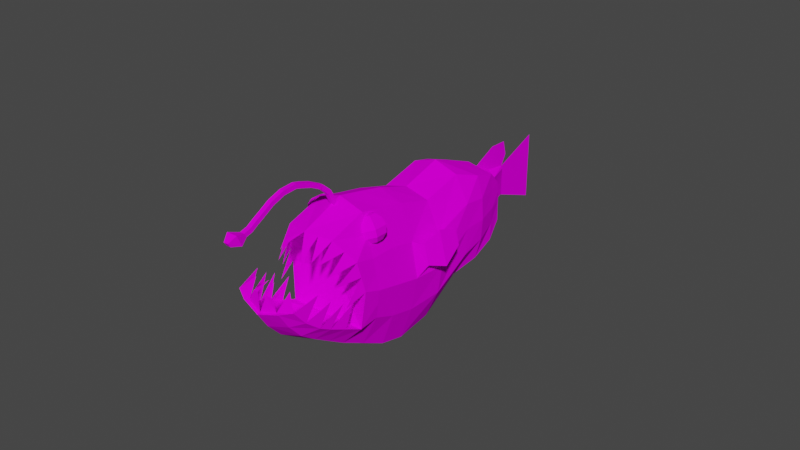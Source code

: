 # Source: Anglerfish.blend  (saved by Blender 2.90.8; exported with 4.5.12 LTS)
import bpy
from mathutils import Matrix  # noqa: F401  (used for matrix-valued properties, if any)

bpy.ops.wm.read_factory_settings(use_empty=True)
scene = bpy.context.scene
scene.name = 'Scene'

# ---- collections
col_collection = bpy.data.collections.new('Collection'); scene.collection.children.link(col_collection)

# ---- images (referenced by path relative to the original .blend; pixels are not part of the script)
import os
ASSET_DIR = os.environ.get("B2B_ASSET_DIR", "")  # directory of the original .blend (textures are referenced by path, not embedded)
HERE = os.path.dirname(os.path.abspath(__file__))  # packed textures are extracted next to this script under _unpacked/

def load_image(name, relpath, width, height, colorspace="sRGB"):
    """Load a texture the original file referenced (path relative to the .blend, or extracted next to this script)."""
    p = next((c for c in (os.path.join(HERE, relpath), os.path.join(ASSET_DIR, relpath)) if relpath and os.path.exists(c)), "")
    if p:
        img = bpy.data.images.load(p, check_existing=True)
        img.name = name
    else:  # same state as the original file: an image datablock whose file is absent (Cycles renders it pink)
        img = bpy.data.images.new(name, width, height)
        img.source = "FILE"
        img.filepath = "//" + (relpath or name)
    img.colorspace_settings.name = colorspace
    return img
img_anglerfish_png = load_image('anglerfish.png', 'anglerfish.png', 1024, 1024, 'sRGB')

# ---- materials (node trees are filled in below, after node groups)
mat_m_anglerfish = bpy.data.materials.new('m_anglerfish')
mat_m_anglerfish.use_transparent_shadow = False

# ---- material node trees
mat_m_anglerfish.use_nodes = True; mat_m_anglerfish.node_tree.nodes.clear()
_N = mat_m_anglerfish.node_tree.nodes; _L = mat_m_anglerfish.node_tree.links
n0 = _N.new('ShaderNodeBsdfPrincipled'); n0.name = 'Principled BSDF'; n0.location = (10, 300)
n0.distribution = 'GGX'
n0.subsurface_method = 'BURLEY'
n0.inputs[2].default_value = 0.0
n0.inputs[3].default_value = 1.45
n0.inputs[13].default_value = 0.0
n0.inputs[27].default_value = (0.0, 0.0, 0.0, 1.0)
n0.inputs[28].default_value = 1.0
n1 = _N.new('ShaderNodeOutputMaterial'); n1.name = 'Material Output'; n1.location = (300, 300)
n2 = _N.new('ShaderNodeTexImage'); n2.name = 'Image Texture'; n2.location = (-480, 255)
n2.image = img_anglerfish_png
n2.interpolation = 'Closest'
n3 = _N.new('ShaderNodeMix'); n3.name = 'Mix'; n3.location = (-183, 149)
n3.data_type = 'RGBA'
n3.blend_type = 'OVERLAY'
n3.inputs[0].default_value = 1.0
n4 = _N.new('ShaderNodeVertexColor'); n4.name = 'Vertex Color'; n4.location = (-469, -6)
_L.new(n0.outputs[0], n1.inputs[0])
_L.new(n3.outputs[2], n0.inputs[0])
_L.new(n2.outputs[0], n3.inputs[6])
_L.new(n4.outputs[0], n3.inputs[7])
n1.is_active_output = True

# ---- world
world_world = bpy.data.worlds.new('World'); scene.world = world_world
world_world.use_nodes = True; world_world.node_tree.nodes.clear()
_N = world_world.node_tree.nodes; _L = world_world.node_tree.links
n0 = _N.new('ShaderNodeOutputWorld'); n0.name = 'World Output'; n0.location = (300, 300)
n1 = _N.new('ShaderNodeBackground'); n1.name = 'Background'; n1.location = (10, 300)
n1.inputs[0].default_value = (0.05088, 0.05088, 0.05088, 1.0)
_L.new(n1.outputs[0], n0.inputs[0])
n0.is_active_output = True
world_world.color = (0.05088, 0.05088, 0.05088)
world_world.use_sun_shadow = False
world_world.sun_shadow_jitter_overblur = 0.0

# ---- meshes
me_cube_001 = bpy.data.meshes.new('Cube.001')
me_cube_001.from_pydata([(-1.0, 1.0, -1.0), (1.0, -1.0, -1.0), (1.693, -1.0, -0.03218), (1.693, 1.0, -0.03218), (44.62, 2.356, 2.436), (-62.01, -12.7, -10.26), (-73.48, -12.11, -6.542), (27.82, -10.82, -6.773), (14.67, -10.82, -1.059), (-15.53, -10.82, -10.62), (-35.38, -10.82, -4.188), (-54.61, -10.82, -4.507), (-37.4, -10.82, -10.09), (-71.4, -11.02, -9.877), (-77.5, -10.79, -7.69), (-79.26, -3.542, -9.856), (-83.91, -3.542, -8.352), (10.47, -10.82, -9.299), (-11.97, -10.82, -2.025), (-22.0, -10.82, -2.851), (0.5548, -10.82, -10.16), (-64.9, -12.94, -9.319), (-67.78, -13.45, -8.385), (-70.64, -12.84, -7.459), (14.96, -19.08, -4.155), (22.08, -17.55, -6.057), (-30.42, -16.97, -5.796), (-25.45, -19.07, -7.404), (-20.49, -16.97, -9.012), (-50.31, -16.97, -5.902), (-46.04, -17.46, -7.281), (-41.7, -16.97, -8.691), (-73.13, -10.92, -9.319), (-74.85, -10.93, -8.762), (-76.57, -10.92, -8.204), (-81.59, -3.199, -9.104), (-82.75, -3.28, -8.728), (-80.43, -3.28, -9.48), (-6.363, -16.24, -3.844), (-0.7518, -19.07, -5.662), (4.859, -16.24, -7.481), (-16.36, -16.2, -4.678), (-10.72, -19.07, -6.506), (-5.084, -16.2, -8.333), (-88.81, -0.6032, -10.34), (-93.46, -0.6032, -8.837), (-89.97, -0.4484, -9.965), (-91.13, -0.3981, -9.589), (-92.3, -0.4484, -9.213), (-64.05, -13.45, -5.524), (-49.7, -13.45, -10.17), (-53.33, -16.2, -8.993), (-56.92, -16.84, -7.827), (-60.5, -16.2, -6.669), (-16.69, -21.25, -6.154), (-26.4, -22.78, -4.62), (-19.08, -19.92, -4.96), (-33.3, -24.42, -5.34), (-31.5, -25.42, -6.236), (-22.26, -25.07, -6.679), (19.15, -10.82, -8.036), (-2.64, -10.82, -1.199), (12.93, -16.9, -6.48), (8.793, -19.07, -4.841), (4.653, -16.9, -3.201), (47.01, -8.929, -2.163), (44.0, -14.01, -2.097), (27.89, -16.84, -5.3), (33.69, -16.14, -4.543), (37.48, -15.64, -3.98), (41.45, -14.72, -3.107), (45.39, -9.308, -3.222), (42.52, -9.687, -4.234), (38.12, -10.07, -5.066), (32.97, -10.44, -5.92), (29.32, -16.83, -3.05), (18.52, -18.32, -5.106), (10.86, -17.98, -5.66), (6.723, -17.98, -4.021), (1.007, -13.86, -2.2), (13.71, -14.18, -1.751), (25.25, -17.98, -3.649), (21.12, -16.63, -4.391), (32.43, -15.65, -2.235), (23.49, -9.94, -1.717), (23.11, -11.97, -2.536), (12.75, -17.54, -2.442), (13.85, -18.31, -3.299), (23.07, -14.0, -3.115), (24.53, -17.07, -4.202), (46.18, -7.007, -2.239), (38.55, -8.717, -1.656), (38.43, -1.295, -1.453), (44.15, -4.651, -1.628), (44.25, -2.185, -1.577), (15.91, -5.411, -0.8973), (24.83, -7.981, -1.469), (28.7, -5.781, -1.593), (22.92, -3.405, -0.9232), (22.35, -6.173, -0.9635), (-0.08913, 1.0, 0.08422), (-1.0, -1.0, -1.0), (-0.08913, -1.0, 0.08422), (1.0, 1.0, -1.0), (2.578, 1.0, 0.7422), (2.578, -1.0, 0.7422), (3.988, -1.0, 0.5603), (3.988, 1.0, 0.5603), (10.55, -1.0, 1.73), (10.55, 1.0, 1.73), (11.8, 1.0, 1.529), (11.8, -1.0, 1.529), (7.79, -1.0, 1.103), (6.537, -1.0, 1.303), (6.537, 1.0, 1.303), (7.79, 1.0, 1.103), (3.909, 1.0, 0.5512), (3.909, -1.0, 0.5512), (2.656, -1.0, 0.7513), (2.656, 1.0, 0.7513), (34.1, 1.0, 2.085), (34.35, 1.0, 1.83), (34.35, -1.0, 1.83), (34.1, -1.0, 2.085), (13.16, -1.0, 1.972), (19.13, -1.0, 2.217), (25.22, -1.0, 2.25), (25.48, -1.0, 1.996), (19.64, -1.0, 1.969), (13.98, -1.0, 1.738), (13.98, 1.0, 1.738), (19.64, 1.0, 1.969), (19.13, 1.0, 2.217), (13.16, 1.0, 1.972), (31.09, -1.0, 2.136), (31.35, -1.0, 1.881), (31.35, 1.0, 1.881), (31.09, 1.0, 2.136), (25.48, 1.0, 1.996), (25.22, 1.0, 2.25), (40.85, 1.0, 2.047), (40.44, 1.0, 1.796), (40.44, -1.0, 1.796), (40.85, -1.0, 2.047), (37.77, -1.0, 1.755), (37.77, 1.0, 1.755), (37.51, 1.0, 2.01), (37.51, -1.0, 2.01), (47.86, 1.0, 2.046), (48.27, 1.0, 2.297), (48.27, -1.0, 2.297), (47.86, -1.0, 2.046), (44.33, -2.356, 1.745), (44.33, 2.356, 1.745), (44.62, -2.356, 2.436), (-62.01, 12.7, -10.26), (-73.48, 12.11, -6.542), (27.82, 10.82, -6.773), (-61.32, 0.0, -10.48), (-74.39, 0.0, -6.248), (28.91, 0.0, -7.125), (-15.53, 10.82, -10.62), (-35.38, 10.82, -4.188), (-36.44, 0.0, -3.844), (-13.84, 0.0, -11.17), (-54.61, 10.82, -4.507), (-36.31, 0.0, -10.44), (-37.4, 10.82, -10.09), (-55.92, 0.0, -4.084), (-71.4, 11.02, -9.877), (-77.5, 10.79, -7.69), (-70.28, 0.0, -10.24), (-76.77, 0.0, -7.024), (-83.91, 3.542, -8.352), (-79.26, 3.542, -9.856), (-78.47, 0.0, -10.11), (-84.92, 0.0, -8.024), (10.47, 10.82, -9.299), (-13.4, 0.0, -1.564), (-11.97, 10.82, -2.025), (12.17, 0.0, -9.848), (-22.0, 10.82, -2.851), (2.382, 0.0, -10.75), (0.5548, 10.82, -10.16), (-23.31, 0.0, -2.428), (-64.9, 12.94, -9.319), (-67.78, 13.45, -8.385), (-70.64, 12.84, -7.459), (12.75, 17.54, -2.442), (14.96, 19.08, -4.155), (22.08, 17.55, -6.057), (8.562, 0.0, -2.543), (10.75, 0.0, -4.256), (22.08, 0.0, -6.057), (-30.42, 16.97, -5.796), (-25.45, 19.07, -7.404), (-20.49, 16.97, -9.012), (-50.31, 16.97, -5.902), (-46.04, 17.46, -7.281), (-41.7, 16.97, -8.691), (-73.13, 10.92, -9.319), (-74.85, 10.93, -8.762), (-76.57, 10.92, -8.204), (-80.43, 3.28, -9.48), (-81.59, 3.199, -9.104), (-82.75, 3.28, -8.728), (-105.7, 0.0, -12.43), (-114.3, 0.0, -9.649), (-117.1, 0.0, -8.721), (-6.363, 16.24, -3.844), (-0.7518, 19.07, -5.662), (4.859, 16.24, -7.481), (-16.36, 16.2, -4.678), (-10.72, 19.07, -6.506), (-5.084, 16.2, -8.333), (-88.81, 0.6032, -10.34), (-93.46, 0.6032, -8.837), (-88.6, 0.0, -10.41), (-93.89, 0.0, -8.696), (-89.97, 0.4484, -9.965), (-91.13, 0.3981, -9.589), (-92.3, 0.4484, -9.213), (-92.57, 0.0, -9.125), (-91.24, 0.0, -9.553), (-89.92, 0.0, -9.982), (-111.4, 0.0, -10.58), (-108.5, 0.0, -11.51), (-64.05, 13.45, -5.524), (-41.49, 0.0, -10.5), (-49.7, 13.45, -10.17), (-65.15, 0.0, -5.166), (-53.33, 16.2, -8.993), (-56.92, 16.84, -7.827), (-60.5, 16.2, -6.669), (-35.04, 0.0, -11.77), (-45.04, 0.0, -11.15), (-22.26, 25.07, -6.679), (-33.3, 24.42, -5.34), (-31.5, 25.42, -6.236), (-26.4, 22.78, -4.62), (-16.69, 21.25, -6.154), (-19.08, 19.92, -4.96), (-91.08, 0.0, -6.919), (-99.08, 0.0, -7.362), (-98.29, 0.0, -8.244), (19.15, 10.82, -8.036), (-3.756, 0.0, -0.7475), (-2.64, 10.82, -1.199), (20.54, 0.0, -8.486), (12.93, 16.9, -6.48), (8.793, 19.07, -4.841), (4.653, 16.9, -3.201), (47.01, 8.929, -2.163), (49.63, 0.0, -2.336), (44.0, 14.01, -2.097), (48.36, 0.0, -2.382), (27.89, 16.84, -5.3), (33.69, 16.14, -4.543), (37.48, 15.64, -3.98), (41.45, 14.72, -3.107), (43.97, 0.0, -3.294), (40.72, 0.0, -4.184), (36.32, 0.0, -4.849), (30.93, 0.0, -5.639), (34.19, 0.0, -6.262), (39.47, 0.0, -5.399), (44.54, 0.0, -4.506), (47.93, 0.0, -3.411), (45.39, 9.308, -3.222), (42.52, 9.687, -4.234), (38.12, 10.07, -5.066), (32.97, 10.44, -5.92), (14.67, 10.82, -1.059), (17.16, 0.0, -0.7356), (25.54, 0.0, -6.43), (29.32, 16.83, -3.05), (18.52, 18.32, -5.106), (10.86, 17.98, -5.66), (6.723, 17.98, -4.021), (1.007, 13.86, -2.2), (13.71, 14.18, -1.751), (25.25, 17.98, -3.649), (21.12, 16.63, -4.391), (32.43, 15.65, -2.235), (23.49, 9.94, -1.717), (23.11, 11.97, -2.536), (13.85, 18.31, -3.299), (23.07, 14.0, -3.115), (24.53, 17.07, -4.202), (46.18, 7.007, -2.239), (38.55, 8.717, -1.656), (38.43, 1.295, -1.453), (44.15, 4.651, -1.628), (44.25, 2.185, -1.577), (15.91, 5.411, -0.8973), (24.83, 7.981, -1.469), (28.7, 5.781, -1.593), (22.92, 3.405, -0.9232), (22.35, 6.173, -0.9635), (-7.456, -10.63, -1.766), (-8.769, -11.45, -2.119), (-8.485, -12.57, -2.496), (-6.68, -13.7, -2.796), (-3.838, -14.52, -2.938), (-4.898, -10.32, -1.531), (-1.78, -10.63, -1.477), (1.062, -11.45, -1.619), (2.867, -12.57, -1.919), (3.151, -13.7, -2.296), (1.838, -14.52, -2.65), (-0.7198, -14.82, -2.885), (-3.558, -13.08, -1.433), (-2.017, -15.71, -1.543), (-0.688, -17.49, -1.831), (0.07233, -17.96, -2.22), (0.0607, -16.98, -2.606), (-6.396, -13.08, -1.577), (-6.932, -15.71, -1.793), (-6.364, -17.49, -2.119), (-4.843, -17.96, -2.47), (-2.777, -16.98, -2.75), (-1.701, 10.62, -1.473), (1.142, 11.44, -1.615), (2.947, 12.57, -1.915), (3.231, 13.69, -2.292), (1.918, 14.51, -2.646), (-4.819, 10.32, -1.527), (-7.377, 10.62, -1.762), (-8.69, 11.44, -2.115), (-8.406, 12.57, -2.492), (-6.601, 13.69, -2.792), (-3.759, 14.51, -2.934), (-0.6407, 14.82, -2.881), (-6.317, 13.07, -1.573), (-6.853, 15.7, -1.789), (-6.285, 17.48, -2.115), (-4.764, 17.95, -2.466), (-2.698, 16.97, -2.746), (-3.478, 13.07, -1.429), (-1.938, 15.7, -1.539), (-0.6089, 17.48, -1.827), (0.1515, 17.95, -2.216), (0.1398, 16.97, -2.602)], [(274, 193), (263, 274)], [(101, 102, 100, 0), (0, 100, 3, 103), (103, 3, 2, 1), (1, 2, 102, 101), (0, 103, 1, 101), (2, 3, 107, 106), (102, 2, 106, 105), (3, 100, 104, 107), (128, 131, 138, 127), (132, 125, 126, 139), (131, 132, 139, 138), (126, 127, 135, 134), (139, 126, 134, 137), (127, 138, 136, 135), (153, 4, 149, 148), (4, 154, 150, 149), (140, 143, 154, 4), (141, 140, 4, 153), (191, 273, 8, 80, 86), (53, 49, 6, 23), (248, 160, 7, 60), (230, 159, 6, 49), (6, 159, 172, 14), (184, 163, 10, 19), (166, 164, 9, 12), (41, 19, 10, 26), (228, 166, 12, 50), (163, 168, 11, 10), (26, 10, 11, 29), (158, 5, 13, 171), (23, 6, 14, 34), (171, 13, 15, 175), (14, 172, 176, 16), (34, 14, 16, 36), (35, 36, 48, 47), (64, 79, 61, 18, 38), (246, 178, 18, 61), (182, 180, 17, 20), (164, 182, 20, 9), (38, 18, 19, 41), (178, 184, 19, 18), (17, 40, 43, 20), (40, 39, 42, 43), (39, 38, 41, 42), (60, 62, 40, 17), (62, 77, 63, 39, 40), (63, 78, 64, 38, 39), (37, 35, 47, 46), (16, 176, 218, 45), (15, 37, 46, 44), (13, 32, 37, 15), (32, 33, 35, 37), (33, 34, 36, 35), (5, 21, 32, 13), (21, 22, 33, 32), (22, 23, 34, 33), (9, 28, 31, 12), (28, 27, 30, 31), (27, 26, 29, 30), (20, 43, 28, 9), (43, 42, 27, 28), (42, 41, 26, 27), (50, 51, 21, 5), (51, 52, 22, 21), (52, 53, 23, 22), (260, 70, 66, 90, 255), (193, 192, 24, 76, 25), (192, 191, 86, 87, 24), (48, 45, 218, 222), (44, 46, 224, 217), (46, 47, 223, 224), (47, 48, 222, 223), (175, 15, 44, 217), (36, 16, 45, 48), (30, 29, 53, 52), (31, 30, 52, 51), (12, 31, 51, 50), (158, 228, 50, 5), (168, 230, 49, 11), (29, 11, 49, 53), (41, 42, 54, 56), (56, 54, 59, 55), (55, 59, 58, 57), (24, 87, 78, 63), (25, 76, 77, 62), (7, 25, 62, 60), (273, 246, 61, 8), (86, 80, 79, 64), (180, 248, 60, 17), (253, 255, 90, 65), (71, 267, 253, 65), (70, 71, 65, 66), (25, 7, 74, 67), (67, 74, 73, 68), (68, 73, 72, 69), (69, 72, 71, 70), (7, 160, 264, 74), (74, 264, 265, 73), (73, 265, 266, 72), (72, 266, 267, 71), (193, 25, 67, 263), (263, 67, 68, 262), (262, 68, 69, 261), (261, 69, 70, 260), (86, 87, 24), (273, 8, 95), (70, 69, 75), (69, 68, 81), (77, 76, 24, 63), (78, 87, 86, 64), (79, 80, 8, 61), (68, 67, 82), (70, 66, 83), (8, 80, 84), (80, 86, 85), (86, 87, 88), (24, 87, 89), (66, 90, 91), (65, 90, 66), (90, 255, 94, 93), (95, 8, 96), (93, 94, 92), (273, 95, 99, 98), (98, 99, 97), (145, 141, 142, 144), (102, 105, 104, 100), (119, 114, 115, 116), (118, 113, 114, 119), (115, 110, 111, 112), (112, 111, 108, 113), (116, 115, 112, 117), (117, 112, 113, 118), (114, 109, 110, 115), (113, 108, 109, 114), (104, 119, 116, 107), (105, 118, 119, 104), (107, 116, 117, 106), (106, 117, 118, 105), (110, 130, 129, 111), (130, 131, 128, 129), (108, 124, 133, 109), (124, 125, 132, 133), (109, 133, 130, 110), (133, 132, 131, 130), (111, 129, 124, 108), (129, 128, 125, 124), (128, 127, 126, 125), (135, 122, 123, 134), (139, 137, 136, 138), (137, 120, 121, 136), (136, 121, 122, 135), (134, 123, 120, 137), (153, 148, 151, 152), (146, 140, 141, 145), (144, 142, 143, 147), (147, 143, 140, 146), (123, 147, 146, 120), (122, 144, 147, 123), (120, 146, 145, 121), (121, 145, 144, 122), (149, 150, 151, 148), (152, 151, 150, 154), (142, 152, 154, 143), (141, 153, 152, 142), (191, 188, 280, 272, 273), (233, 187, 156, 227), (248, 245, 157, 160), (230, 227, 156, 159), (156, 170, 172, 159), (184, 181, 162, 163), (166, 167, 161, 164), (212, 194, 162, 181), (228, 229, 167, 166), (163, 162, 165, 168), (194, 197, 165, 162), (158, 171, 169, 155), (187, 202, 170, 156), (171, 175, 174, 169), (170, 173, 176, 172), (202, 205, 173, 170), (204, 220, 221, 205), (251, 209, 179, 247, 279), (246, 247, 179, 178), (182, 183, 177, 180), (164, 161, 183, 182), (209, 212, 181, 179), (178, 179, 181, 184), (177, 183, 214, 211), (211, 214, 213, 210), (210, 213, 212, 209), (245, 177, 211, 249), (249, 211, 210, 250, 277), (250, 210, 209, 251, 278), (203, 219, 220, 204), (173, 216, 218, 176), (174, 215, 219, 203), (169, 174, 203, 200), (200, 203, 204, 201), (201, 204, 205, 202), (155, 169, 200, 185), (185, 200, 201, 186), (186, 201, 202, 187), (161, 167, 199, 196), (196, 199, 198, 195), (195, 198, 197, 194), (183, 161, 196, 214), (214, 196, 195, 213), (213, 195, 194, 212), (229, 155, 185, 231), (231, 185, 186, 232), (232, 186, 187, 233), (260, 255, 289, 254, 259), (193, 190, 276, 189, 192), (192, 189, 286, 188, 191), (221, 222, 218, 216), (215, 217, 224, 219), (219, 224, 223, 220), (220, 223, 222, 221), (175, 217, 215, 174), (205, 221, 216, 173), (222, 207, 208, 218), (217, 206, 226, 224), (223, 225, 207, 222), (224, 226, 225, 223), (198, 232, 233, 197), (199, 231, 232, 198), (167, 229, 231, 199), (158, 155, 229, 228), (168, 165, 227, 230), (197, 233, 227, 165), (166, 234, 235, 228), (212, 241, 240, 213), (241, 239, 236, 240), (239, 237, 238, 236), (172, 242, 243, 176), (218, 244, 243, 176), (189, 250, 278, 286), (190, 249, 277, 276), (157, 245, 249, 190), (273, 272, 247, 246), (188, 251, 279, 280), (180, 177, 245, 248), (253, 252, 289, 255), (268, 252, 253, 267), (259, 254, 252, 268), (190, 256, 271, 157), (256, 257, 270, 271), (257, 258, 269, 270), (258, 259, 268, 269), (157, 271, 264, 160), (271, 270, 265, 264), (270, 269, 266, 265), (269, 268, 267, 266), (193, 263, 256, 190), (263, 262, 257, 256), (262, 261, 258, 257), (261, 260, 259, 258), (188, 189, 286), (273, 294, 272), (259, 275, 258), (258, 281, 257), (277, 250, 189, 276), (278, 251, 188, 286), (279, 247, 272, 280), (257, 282, 256), (259, 283, 254), (272, 284, 280), (280, 285, 188), (188, 287, 286), (189, 288, 286), (254, 290, 289), (252, 254, 289), (289, 292, 293, 255), (294, 295, 272), (292, 291, 293), (273, 297, 298, 294), (297, 296, 298), (310, 309, 315), (308, 307, 313, 314), (306, 305, 311, 312), (309, 308, 314, 315), (307, 306, 312, 313), (305, 304, 311), (310, 315, 320), (314, 313, 318, 319), (312, 311, 316, 317), (315, 314, 319, 320), (313, 312, 317, 318), (311, 304, 316), (319, 318, 301, 302), (317, 316, 299, 300), (320, 319, 302, 303), (318, 317, 300, 301), (316, 304, 299), (310, 320, 303), (332, 331, 337), (330, 329, 335, 336), (328, 327, 333, 334), (331, 330, 336, 337), (329, 328, 334, 335), (327, 326, 333), (332, 337, 342), (336, 335, 340, 341), (334, 333, 338, 339), (337, 336, 341, 342), (335, 334, 339, 340), (333, 326, 338), (341, 340, 323, 324), (339, 338, 321, 322), (342, 341, 324, 325), (340, 339, 322, 323), (338, 326, 321), (332, 342, 325)])
_uv = me_cube_001.uv_layers.new(name='UVMap')
_uv.uv.foreach_set('vector', [0.3622, 0.5434, 0.4159, 0.5424, 0.4198, 0.5501, 0.3661, 0.5511, 0.3622, 0.5434, 0.4159, 0.5424, 0.4198, 0.5501, 0.3661, 0.5511, 0.3622, 0.5434, 0.4159, 0.5424, 0.4198, 0.5501, 0.3661, 0.5511, 0.3622, 0.5434, 0.4159, 0.5424, 0.4198, 0.5501, 0.3661, 0.5511, 0.2069, 0.6602, 0.2357, 0.6602, 0.2357, 0.6889, 0.2069, 0.6889, 0.3622, 0.5434, 0.4159, 0.5424, 0.4198, 0.5501, 0.3661, 0.5511, 0.3622, 0.5434, 0.4159, 0.5424, 0.4198, 0.5501, 0.3661, 0.5511, 0.3622, 0.5434, 0.4159, 0.5424, 0.4198, 0.5501, 0.3661, 0.5511, 0.3622, 0.5434, 0.4159, 0.5424, 0.4198, 0.5501, 0.3661, 0.5511, 0.3622, 0.5434, 0.4159, 0.5424, 0.4198, 0.5501, 0.3661, 0.5511, 0.3622, 0.5434, 0.4159, 0.5424, 0.4198, 0.5501, 0.3661, 0.5511, 0.3622, 0.5434, 0.4159, 0.5424, 0.4198, 0.5501, 0.3661, 0.5511, 0.3622, 0.5434, 0.4159, 0.5424, 0.4198, 0.5501, 0.3661, 0.5511, 0.3622, 0.5434, 0.4159, 0.5424, 0.4198, 0.5501, 0.3661, 0.5511, 0.3302, 0.9467, 0.3308, 0.9295, 0.3219, 0.9276, 0.3218, 0.9322, 0.3308, 0.9295, 0.3288, 0.9354, 0.3132, 0.9293, 0.3219, 0.9276, 0.3414, 0.934, 0.3375, 0.9334, 0.3288, 0.9354, 0.3308, 0.9295, 0.3491, 0.9358, 0.3414, 0.934, 0.3308, 0.9295, 0.3302, 0.9467, 0.6948, 0.4048, 0.6786, 0.3944, 0.6928, 0.3708, 0.6979, 0.3638, 0.703, 0.3569, 0.6678, 0.4072, 0.6713, 0.3956, 0.7068, 0.3959, 0.7023, 0.4077, 0.5581, 0.4357, 0.5146, 0.3673, 0.5281, 0.3364, 0.5479, 0.3444, 0.7148, 0.3568, 0.732, 0.3847, 0.7068, 0.3959, 0.6713, 0.3956, 0.7068, 0.3959, 0.732, 0.3847, 0.735, 0.3925, 0.7263, 0.4152, 0.6142, 0.2944, 0.646, 0.3101, 0.6245, 0.3337, 0.601, 0.3105, 0.6183, 0.5195, 0.5791, 0.515, 0.5903, 0.4086, 0.6261, 0.4319, 0.5922, 0.3342, 0.601, 0.3105, 0.6245, 0.3337, 0.6161, 0.3584, 0.6441, 0.5082, 0.6183, 0.5195, 0.6261, 0.4319, 0.6625, 0.4399, 0.646, 0.3101, 0.693, 0.3379, 0.6515, 0.3671, 0.6245, 0.3337, 0.6161, 0.3584, 0.6245, 0.3337, 0.6515, 0.3671, 0.6453, 0.3889, 0.6855, 0.4824, 0.6937, 0.4439, 0.7133, 0.4362, 0.7194, 0.4876, 0.7023, 0.4077, 0.7068, 0.3959, 0.7263, 0.4152, 0.7245, 0.4189, 0.7194, 0.4876, 0.7133, 0.4362, 0.7349, 0.4447, 0.7279, 0.4801, 0.7263, 0.4152, 0.735, 0.3925, 0.7407, 0.3824, 0.7499, 0.407, 0.7245, 0.4189, 0.7263, 0.4152, 0.7499, 0.407, 0.7462, 0.4189, 0.7428, 0.4282, 0.7463, 0.4189, 0.781, 0.4204, 0.7775, 0.4327, 0.5328, 0.3116, 0.5442, 0.3015, 0.5555, 0.2915, 0.578, 0.3063, 0.5602, 0.3256, 0.5667, 0.2726, 0.5902, 0.2832, 0.578, 0.3165, 0.5555, 0.3065, 0.5477, 0.5024, 0.5296, 0.4943, 0.5105, 0.3553, 0.5347, 0.3653, 0.5791, 0.515, 0.5477, 0.5024, 0.5347, 0.3653, 0.5903, 0.4086, 0.5602, 0.3256, 0.578, 0.3063, 0.601, 0.2975, 0.5922, 0.3325, 0.5902, 0.2832, 0.6142, 0.2944, 0.601, 0.3105, 0.578, 0.3165, 0.5105, 0.3638, 0.5281, 0.3436, 0.5717, 0.3839, 0.5347, 0.3786, 0.5281, 0.3436, 0.5442, 0.3344, 0.5819, 0.3582, 0.5717, 0.3839, 0.5442, 0.3344, 0.5602, 0.3256, 0.5922, 0.3325, 0.5819, 0.3582, 0.4896, 0.3503, 0.5087, 0.3279, 0.5281, 0.3436, 0.5105, 0.3638, 0.5087, 0.3279, 0.5147, 0.3238, 0.5208, 0.3197, 0.5442, 0.3344, 0.5281, 0.3436, 0.5208, 0.3197, 0.5268, 0.3156, 0.5328, 0.3116, 0.5602, 0.3256, 0.5442, 0.3344, 0.7388, 0.4368, 0.7428, 0.4282, 0.7775, 0.4327, 0.7729, 0.4454, 0.7501, 0.4071, 0.7412, 0.3826, 0.7857, 0.4041, 0.7821, 0.4107, 0.7351, 0.4446, 0.7388, 0.4368, 0.7729, 0.4454, 0.7676, 0.4583, 0.7133, 0.4362, 0.717, 0.4308, 0.7387, 0.4367, 0.7349, 0.4447, 0.717, 0.4308, 0.7209, 0.4246, 0.7427, 0.4281, 0.7387, 0.4367, 0.7209, 0.4246, 0.7245, 0.4189, 0.7462, 0.4189, 0.7427, 0.4281, 0.6937, 0.4439, 0.6962, 0.432, 0.717, 0.4308, 0.7133, 0.4362, 0.6962, 0.432, 0.6981, 0.4198, 0.7209, 0.4246, 0.717, 0.4308, 0.6981, 0.4198, 0.7023, 0.4077, 0.7245, 0.4189, 0.7209, 0.4246, 0.5903, 0.4086, 0.597, 0.3837, 0.6289, 0.4075, 0.6261, 0.4319, 0.597, 0.3837, 0.6062, 0.3705, 0.6371, 0.3977, 0.6289, 0.4075, 0.6062, 0.3705, 0.6161, 0.3584, 0.6453, 0.3889, 0.6371, 0.3977, 0.5347, 0.3653, 0.5717, 0.369, 0.597, 0.3837, 0.5903, 0.4086, 0.5717, 0.369, 0.5819, 0.3516, 0.6062, 0.3705, 0.597, 0.3837, 0.5819, 0.3516, 0.5922, 0.3342, 0.6161, 0.3584, 0.6062, 0.3705, 0.6625, 0.4399, 0.662, 0.4261, 0.6962, 0.432, 0.6937, 0.4439, 0.662, 0.4261, 0.6646, 0.4162, 0.6981, 0.4198, 0.6962, 0.432, 0.6646, 0.4162, 0.6678, 0.4072, 0.7023, 0.4077, 0.6981, 0.4198, 0.4407, 0.2267, 0.4391, 0.2603, 0.4364, 0.256, 0.4347, 0.2464, 0.4273, 0.2286, 0.7239, 0.4051, 0.7004, 0.4051, 0.7088, 0.3531, 0.7164, 0.3552, 0.7239, 0.3573, 0.7004, 0.4051, 0.6948, 0.4048, 0.703, 0.3569, 0.7059, 0.355, 0.7088, 0.3531, 0.781, 0.4204, 0.7821, 0.4107, 0.7857, 0.4041, 0.7852, 0.419, 0.7676, 0.4583, 0.7729, 0.4454, 0.7765, 0.4481, 0.7718, 0.4644, 0.7729, 0.4454, 0.7775, 0.4327, 0.781, 0.4332, 0.7765, 0.4481, 0.7775, 0.4327, 0.781, 0.4204, 0.7852, 0.419, 0.781, 0.4332, 0.7281, 0.4799, 0.7351, 0.4446, 0.7676, 0.4583, 0.7718, 0.4644, 0.7463, 0.4189, 0.7501, 0.4071, 0.7821, 0.4107, 0.781, 0.4204, 0.6371, 0.3977, 0.6453, 0.3889, 0.6678, 0.4072, 0.6646, 0.4162, 0.6289, 0.4075, 0.6371, 0.3977, 0.6646, 0.4162, 0.662, 0.4261, 0.6261, 0.4319, 0.6289, 0.4075, 0.662, 0.4261, 0.6625, 0.4399, 0.6855, 0.4824, 0.6441, 0.5082, 0.6625, 0.4399, 0.6937, 0.4439, 0.693, 0.3379, 0.7148, 0.3568, 0.6713, 0.3956, 0.6515, 0.3671, 0.6453, 0.3889, 0.6515, 0.3671, 0.6713, 0.3956, 0.6678, 0.4072, 0.6801, 0.4998, 0.6886, 0.3029, 0.7937, 0.3715, 0.7629, 0.4789, 0.7849, 0.4337, 0.8115, 0.3801, 0.8704, 0.3904, 0.7983, 0.4677, 0.7983, 0.4677, 0.8704, 0.3904, 0.9526, 0.4685, 0.9135, 0.5002, 0.5056, 0.3188, 0.5091, 0.3159, 0.5268, 0.3228, 0.5208, 0.3255, 0.4867, 0.3207, 0.4962, 0.3199, 0.5147, 0.3283, 0.5087, 0.3311, 0.5281, 0.3364, 0.5451, 0.3189, 0.5671, 0.3292, 0.5479, 0.3444, 0.5156, 0.2508, 0.5667, 0.2726, 0.5555, 0.3065, 0.5132, 0.2887, 0.5125, 0.3129, 0.5129, 0.3008, 0.5442, 0.3132, 0.5328, 0.32, 0.5296, 0.4943, 0.4998, 0.4376, 0.4896, 0.3463, 0.5105, 0.3553, 0.4245, 0.2295, 0.4273, 0.2286, 0.4347, 0.2464, 0.4336, 0.2504, 0.4982, 0.3192, 0.4797, 0.3198, 0.4789, 0.313, 0.4969, 0.3161, 0.5061, 0.3163, 0.4982, 0.3192, 0.4969, 0.3161, 0.5019, 0.3165, 0.5451, 0.3189, 0.5281, 0.3364, 0.5172, 0.3325, 0.531, 0.3181, 0.531, 0.3181, 0.5172, 0.3325, 0.5079, 0.3279, 0.519, 0.3173, 0.519, 0.3173, 0.5079, 0.3279, 0.5014, 0.3232, 0.5122, 0.3169, 0.5122, 0.3169, 0.5014, 0.3232, 0.4982, 0.3192, 0.5061, 0.3163, 0.5281, 0.3364, 0.5146, 0.3673, 0.5021, 0.3584, 0.5172, 0.3325, 0.5172, 0.3325, 0.5021, 0.3584, 0.4908, 0.3466, 0.5079, 0.3279, 0.5079, 0.3279, 0.4908, 0.3466, 0.4828, 0.3315, 0.5014, 0.3232, 0.5014, 0.3232, 0.4828, 0.3315, 0.4797, 0.3198, 0.4982, 0.3192, 0.4861, 0.2573, 0.4867, 0.3207, 0.4531, 0.2878, 0.4679, 0.242, 0.4679, 0.242, 0.4531, 0.2878, 0.4463, 0.2746, 0.457, 0.2343, 0.457, 0.2343, 0.4463, 0.2746, 0.4424, 0.2671, 0.4478, 0.2291, 0.4929, 0.2881, 0.5122, 0.3169, 0.5061, 0.3163, 0.4871, 0.2941, 0.4466, 0.2063, 0.4794, 0.2353, 0.4794, 0.2353, 0.4466, 0.2064, 0.4466, 0.2064, 0.4466, 0.2064, 0.1321, 0.1627, 0.1492, 0.1256, 0.1611, 0.143, 0.1321, 0.1627, 0.1492, 0.1256, 0.1611, 0.143, 0.5147, 0.3283, 0.4962, 0.3199, 0.5056, 0.3188, 0.5208, 0.3255, 0.5268, 0.3228, 0.5091, 0.3159, 0.5125, 0.3129, 0.5328, 0.32, 0.5442, 0.3132, 0.5129, 0.3008, 0.5132, 0.2887, 0.5555, 0.3065, 0.1321, 0.1627, 0.1492, 0.1256, 0.1611, 0.143, 0.1321, 0.1627, 0.1492, 0.1256, 0.1611, 0.143, 0.1321, 0.1627, 0.1492, 0.1256, 0.1611, 0.143, 0.1321, 0.1627, 0.1492, 0.1256, 0.1611, 0.143, 0.1321, 0.1627, 0.1492, 0.1256, 0.1611, 0.143, 0.1321, 0.1627, 0.1492, 0.1256, 0.1611, 0.143, 0.1321, 0.1627, 0.1492, 0.1256, 0.1611, 0.143, 0.4336, 0.2504, 0.4347, 0.2464, 0.4364, 0.256, 0.1321, 0.1627, 0.1492, 0.1256, 0.1611, 0.143, 0.1754, 0.1666, 0.1321, 0.1627, 0.1492, 0.1256, 0.1611, 0.143, 0.1321, 0.1627, 0.1492, 0.1256, 0.1611, 0.143, 0.1321, 0.1627, 0.1492, 0.1256, 0.1611, 0.143, 0.1754, 0.1666, 0.1328, 0.3349, 0.1271, 0.3334, 0.1328, 0.3178, 0.3622, 0.5434, 0.3661, 0.5511, 0.4198, 0.5501, 0.4159, 0.5424, 0.3622, 0.5434, 0.3661, 0.5511, 0.4198, 0.5501, 0.4159, 0.5424, 0.3622, 0.5434, 0.3661, 0.5511, 0.4198, 0.5501, 0.4159, 0.5424, 0.3622, 0.5434, 0.3661, 0.5511, 0.4198, 0.5501, 0.4159, 0.5424, 0.3622, 0.5434, 0.3661, 0.5511, 0.4198, 0.5501, 0.4159, 0.5424, 0.3622, 0.5434, 0.3661, 0.5511, 0.4198, 0.5501, 0.4159, 0.5424, 0.3622, 0.5434, 0.3661, 0.5511, 0.4198, 0.5501, 0.4159, 0.5424, 0.3622, 0.5434, 0.3661, 0.5511, 0.4198, 0.5501, 0.4159, 0.5424, 0.3622, 0.5434, 0.3661, 0.5511, 0.4198, 0.5501, 0.4159, 0.5424, 0.3622, 0.5434, 0.3661, 0.5511, 0.4198, 0.5501, 0.4159, 0.5424, 0.3622, 0.5434, 0.3661, 0.5511, 0.4198, 0.5501, 0.4159, 0.5424, 0.3622, 0.5434, 0.3661, 0.5511, 0.4198, 0.5501, 0.4159, 0.5424, 0.3622, 0.5434, 0.3661, 0.5511, 0.4198, 0.5501, 0.4159, 0.5424, 0.3622, 0.5434, 0.3661, 0.5511, 0.4198, 0.5501, 0.4159, 0.5424, 0.3622, 0.5434, 0.3661, 0.5511, 0.4198, 0.5501, 0.4159, 0.5424, 0.3622, 0.5434, 0.3661, 0.5511, 0.4198, 0.5501, 0.4159, 0.5424, 0.3622, 0.5434, 0.3661, 0.5511, 0.4198, 0.5501, 0.4159, 0.5424, 0.3622, 0.5434, 0.3661, 0.5511, 0.4198, 0.5501, 0.4159, 0.5424, 0.3622, 0.5434, 0.3661, 0.5511, 0.4198, 0.5501, 0.4159, 0.5424, 0.3622, 0.5434, 0.3661, 0.5511, 0.4198, 0.5501, 0.4159, 0.5424, 0.3622, 0.5434, 0.3661, 0.5511, 0.4198, 0.5501, 0.4159, 0.5424, 0.3622, 0.5434, 0.3661, 0.5511, 0.4198, 0.5501, 0.4159, 0.5424, 0.3622, 0.5434, 0.3661, 0.5511, 0.4198, 0.5501, 0.4159, 0.5424, 0.4403, 0.5375, 0.4403, 0.5457, 0.4398, 0.545, 0.4398, 0.5368, 0.3622, 0.5434, 0.3661, 0.5511, 0.4198, 0.5501, 0.4159, 0.5424, 0.3622, 0.5434, 0.3661, 0.5511, 0.4198, 0.5501, 0.4159, 0.5424, 0.3622, 0.5434, 0.3661, 0.5511, 0.4198, 0.5501, 0.4159, 0.5424, 0.4398, 0.5368, 0.4398, 0.545, 0.4357, 0.545, 0.4357, 0.5368, 0.332, 0.9181, 0.3193, 0.9266, 0.3218, 0.9322, 0.3302, 0.9467, 0.3622, 0.5434, 0.3661, 0.5511, 0.4198, 0.5501, 0.4159, 0.5424, 0.4403, 0.555, 0.4401, 0.5623, 0.4396, 0.5634, 0.4398, 0.5543, 0.3622, 0.5434, 0.3661, 0.5511, 0.4198, 0.5501, 0.4159, 0.5424, 0.4398, 0.545, 0.4398, 0.5543, 0.4357, 0.5543, 0.4357, 0.545, 0.4403, 0.5457, 0.4403, 0.555, 0.4398, 0.5543, 0.4398, 0.545, 0.3622, 0.5434, 0.3661, 0.5511, 0.4198, 0.5501, 0.4159, 0.5424, 0.3622, 0.5434, 0.3661, 0.5511, 0.4198, 0.5501, 0.4159, 0.5424, 0.3132, 0.9293, 0.3219, 0.9276, 0.3218, 0.9322, 0.3193, 0.9266, 0.3302, 0.9467, 0.3218, 0.9322, 0.3219, 0.9276, 0.3308, 0.9295, 0.3491, 0.9358, 0.3302, 0.9467, 0.3308, 0.9295, 0.3414, 0.934, 0.3439, 0.9214, 0.332, 0.9181, 0.3302, 0.9467, 0.3491, 0.9358, 0.7401, 0.3534, 0.7483, 0.4013, 0.7432, 0.3944, 0.7381, 0.3874, 0.7239, 0.3638, 0.6678, 0.4072, 0.7023, 0.4077, 0.7068, 0.3959, 0.6713, 0.3956, 0.5581, 0.4357, 0.5479, 0.3444, 0.5281, 0.3364, 0.5146, 0.3673, 0.7148, 0.3568, 0.6713, 0.3956, 0.7068, 0.3959, 0.732, 0.3847, 0.7068, 0.3959, 0.7263, 0.4152, 0.735, 0.3925, 0.732, 0.3847, 0.6142, 0.2944, 0.601, 0.3105, 0.6245, 0.3337, 0.646, 0.3101, 0.6183, 0.5195, 0.6261, 0.4319, 0.5903, 0.4086, 0.5791, 0.515, 0.5922, 0.3342, 0.6161, 0.3584, 0.6245, 0.3337, 0.601, 0.3105, 0.6441, 0.5082, 0.6625, 0.4399, 0.6261, 0.4319, 0.6183, 0.5195, 0.646, 0.3101, 0.6245, 0.3337, 0.6515, 0.3671, 0.693, 0.3379, 0.6161, 0.3584, 0.6453, 0.3889, 0.6515, 0.3671, 0.6245, 0.3337, 0.6855, 0.4824, 0.7194, 0.4876, 0.7133, 0.4362, 0.6937, 0.4439, 0.7023, 0.4077, 0.7245, 0.4189, 0.7263, 0.4152, 0.7068, 0.3959, 0.7194, 0.4876, 0.7279, 0.4801, 0.7349, 0.4447, 0.7133, 0.4362, 0.7263, 0.4152, 0.7499, 0.407, 0.7407, 0.3824, 0.735, 0.3925, 0.7245, 0.4189, 0.7462, 0.4189, 0.7499, 0.407, 0.7263, 0.4152, 0.7428, 0.4282, 0.7775, 0.4327, 0.781, 0.4204, 0.7463, 0.4189, 0.5328, 0.32, 0.5602, 0.3295, 0.578, 0.3165, 0.5555, 0.3065, 0.5442, 0.3132, 0.5667, 0.2726, 0.5555, 0.3065, 0.578, 0.3165, 0.5902, 0.2832, 0.5477, 0.5024, 0.5347, 0.3653, 0.5105, 0.3553, 0.5296, 0.4943, 0.5791, 0.515, 0.5903, 0.4086, 0.5347, 0.3653, 0.5477, 0.5024, 0.5602, 0.3295, 0.5922, 0.3342, 0.601, 0.3105, 0.578, 0.3165, 0.5902, 0.2832, 0.578, 0.3165, 0.601, 0.3105, 0.6142, 0.2944, 0.5105, 0.3553, 0.5347, 0.3653, 0.5717, 0.369, 0.5281, 0.3417, 0.5281, 0.3417, 0.5717, 0.369, 0.5819, 0.3516, 0.5442, 0.3355, 0.5442, 0.3355, 0.5819, 0.3516, 0.5922, 0.3342, 0.5602, 0.3295, 0.4896, 0.3463, 0.5105, 0.3553, 0.5281, 0.3417, 0.5087, 0.3311, 0.5087, 0.3311, 0.5281, 0.3417, 0.5442, 0.3355, 0.5208, 0.3255, 0.5147, 0.3283, 0.5208, 0.3255, 0.5442, 0.3355, 0.5602, 0.3295, 0.5328, 0.32, 0.5268, 0.3228, 0.7388, 0.4368, 0.7729, 0.4454, 0.7775, 0.4327, 0.7428, 0.4282, 0.7501, 0.4071, 0.7821, 0.4107, 0.7857, 0.4041, 0.7412, 0.3826, 0.7351, 0.4446, 0.7676, 0.4583, 0.7729, 0.4454, 0.7388, 0.4368, 0.7133, 0.4362, 0.7349, 0.4447, 0.7387, 0.4367, 0.717, 0.4308, 0.717, 0.4308, 0.7387, 0.4367, 0.7427, 0.4281, 0.7209, 0.4246, 0.7209, 0.4246, 0.7427, 0.4281, 0.7462, 0.4189, 0.7245, 0.4189, 0.6937, 0.4439, 0.7133, 0.4362, 0.717, 0.4308, 0.6962, 0.432, 0.6962, 0.432, 0.717, 0.4308, 0.7209, 0.4246, 0.6981, 0.4198, 0.6981, 0.4198, 0.7209, 0.4246, 0.7245, 0.4189, 0.7023, 0.4077, 0.5903, 0.4086, 0.6261, 0.4319, 0.6289, 0.4075, 0.597, 0.3837, 0.597, 0.3837, 0.6289, 0.4075, 0.6371, 0.3977, 0.6062, 0.3705, 0.6062, 0.3705, 0.6371, 0.3977, 0.6453, 0.3889, 0.6161, 0.3584, 0.5347, 0.3653, 0.5903, 0.4086, 0.597, 0.3837, 0.5717, 0.369, 0.5717, 0.369, 0.597, 0.3837, 0.6062, 0.3705, 0.5819, 0.3516, 0.5819, 0.3516, 0.6062, 0.3705, 0.6161, 0.3584, 0.5922, 0.3342, 0.6625, 0.4399, 0.6937, 0.4439, 0.6962, 0.432, 0.662, 0.4261, 0.662, 0.4261, 0.6962, 0.432, 0.6981, 0.4198, 0.6646, 0.4162, 0.6646, 0.4162, 0.6981, 0.4198, 0.7023, 0.4077, 0.6678, 0.4072, 0.4407, 0.2267, 0.4273, 0.2286, 0.4347, 0.2464, 0.4364, 0.256, 0.4391, 0.2603, 0.7692, 0.3531, 0.7692, 0.4009, 0.7617, 0.403, 0.7542, 0.4051, 0.7458, 0.3531, 0.7458, 0.3531, 0.7542, 0.4051, 0.7512, 0.4032, 0.7483, 0.4013, 0.7401, 0.3534, 0.781, 0.4204, 0.7852, 0.419, 0.7857, 0.4041, 0.7821, 0.4107, 0.7676, 0.4583, 0.7718, 0.4644, 0.7765, 0.4481, 0.7729, 0.4454, 0.7729, 0.4454, 0.7765, 0.4481, 0.781, 0.4332, 0.7775, 0.4327, 0.7775, 0.4327, 0.781, 0.4332, 0.7852, 0.419, 0.781, 0.4204, 0.7281, 0.4799, 0.7718, 0.4644, 0.7676, 0.4583, 0.7351, 0.4446, 0.7463, 0.4189, 0.781, 0.4204, 0.7821, 0.4107, 0.7501, 0.4071, 0.7696, 0.42, 0.9081, 0.4726, 0.8786, 0.4134, 0.7861, 0.372, 0.7498, 0.4794, 0.8312, 0.5565, 0.8872, 0.5352, 0.7593, 0.4624, 0.7688, 0.4455, 0.898, 0.5094, 0.9081, 0.4726, 0.7696, 0.42, 0.7593, 0.4624, 0.8872, 0.5352, 0.898, 0.5094, 0.7688, 0.4455, 0.6371, 0.3977, 0.6646, 0.4162, 0.6678, 0.4072, 0.6453, 0.3889, 0.6289, 0.4075, 0.662, 0.4261, 0.6646, 0.4162, 0.6371, 0.3977, 0.6261, 0.4319, 0.6625, 0.4399, 0.662, 0.4261, 0.6289, 0.4075, 0.6855, 0.4824, 0.6937, 0.4439, 0.6625, 0.4399, 0.6441, 0.5082, 0.693, 0.3379, 0.6515, 0.3671, 0.6713, 0.3956, 0.7148, 0.3568, 0.6453, 0.3889, 0.6678, 0.4072, 0.6713, 0.3956, 0.6515, 0.3671, 0.8049, 0.5105, 0.8693, 0.5827, 0.9229, 0.4529, 0.8353, 0.4478, 0.6801, 0.4998, 0.7629, 0.4789, 0.7937, 0.3715, 0.6886, 0.3029, 0.7849, 0.4337, 0.7983, 0.4677, 0.8704, 0.3904, 0.8115, 0.3801, 0.7983, 0.4677, 0.9135, 0.5002, 0.9526, 0.4685, 0.8704, 0.3904, 0.8423, 0.3886, 0.9243, 0.4424, 0.9233, 0.5287, 0.8114, 0.4495, 0.8248, 0.5609, 0.8833, 0.5609, 0.9233, 0.5287, 0.8114, 0.4495, 0.5056, 0.3188, 0.5208, 0.3255, 0.5268, 0.3228, 0.5091, 0.3159, 0.4867, 0.3207, 0.5087, 0.3311, 0.5147, 0.3283, 0.4962, 0.3199, 0.5281, 0.3364, 0.5479, 0.3444, 0.5671, 0.3292, 0.5451, 0.3189, 0.5156, 0.2508, 0.5132, 0.2887, 0.5555, 0.3065, 0.5667, 0.2726, 0.5125, 0.3129, 0.5328, 0.32, 0.5442, 0.3132, 0.5129, 0.3008, 0.5296, 0.4943, 0.5105, 0.3553, 0.4896, 0.3463, 0.4998, 0.4376, 0.4245, 0.2295, 0.4336, 0.2504, 0.4347, 0.2464, 0.4273, 0.2286, 0.4982, 0.3192, 0.4969, 0.3161, 0.4789, 0.313, 0.4797, 0.3198, 0.5061, 0.3163, 0.5019, 0.3165, 0.4969, 0.3161, 0.4982, 0.3192, 0.5451, 0.3189, 0.531, 0.3181, 0.5172, 0.3325, 0.5281, 0.3364, 0.531, 0.3181, 0.519, 0.3173, 0.5079, 0.3279, 0.5172, 0.3325, 0.519, 0.3173, 0.5122, 0.3169, 0.5014, 0.3232, 0.5079, 0.3279, 0.5122, 0.3169, 0.5061, 0.3163, 0.4982, 0.3192, 0.5014, 0.3232, 0.5281, 0.3364, 0.5172, 0.3325, 0.5021, 0.3584, 0.5146, 0.3673, 0.5172, 0.3325, 0.5079, 0.3279, 0.4908, 0.3466, 0.5021, 0.3584, 0.5079, 0.3279, 0.5014, 0.3232, 0.4828, 0.3315, 0.4908, 0.3466, 0.5014, 0.3232, 0.4982, 0.3192, 0.4797, 0.3198, 0.4828, 0.3315, 0.4861, 0.2573, 0.4679, 0.242, 0.4531, 0.2878, 0.4867, 0.3207, 0.4679, 0.242, 0.457, 0.2343, 0.4463, 0.2746, 0.4531, 0.2878, 0.457, 0.2343, 0.4478, 0.2291, 0.4424, 0.2671, 0.4463, 0.2746, 0.4929, 0.2881, 0.4871, 0.2941, 0.5061, 0.3163, 0.5122, 0.3169, 0.4794, 0.2353, 0.4794, 0.2353, 0.4794, 0.2353, 0.4466, 0.2064, 0.4466, 0.2064, 0.4466, 0.2064, 0.1321, 0.1627, 0.1611, 0.143, 0.1492, 0.1256, 0.1321, 0.1627, 0.1611, 0.143, 0.1492, 0.1256, 0.5147, 0.3283, 0.5208, 0.3255, 0.5056, 0.3188, 0.4962, 0.3199, 0.5268, 0.3228, 0.5328, 0.32, 0.5125, 0.3129, 0.5091, 0.3159, 0.5442, 0.3132, 0.5555, 0.3065, 0.5132, 0.2887, 0.5129, 0.3008, 0.1321, 0.1627, 0.1611, 0.143, 0.1492, 0.1256, 0.1321, 0.1627, 0.1611, 0.143, 0.1492, 0.1256, 0.1321, 0.1627, 0.1611, 0.143, 0.1492, 0.1256, 0.1321, 0.1627, 0.1611, 0.143, 0.1492, 0.1256, 0.1321, 0.1627, 0.1611, 0.143, 0.1492, 0.1256, 0.1321, 0.1627, 0.1611, 0.143, 0.1492, 0.1256, 0.1321, 0.1627, 0.1611, 0.143, 0.1492, 0.1256, 0.4336, 0.2504, 0.4364, 0.256, 0.4347, 0.2464, 0.1321, 0.1627, 0.1754, 0.1666, 0.1611, 0.143, 0.1492, 0.1256, 0.1321, 0.1627, 0.1611, 0.143, 0.1492, 0.1256, 0.1321, 0.1627, 0.1611, 0.143, 0.1492, 0.1256, 0.1321, 0.1627, 0.1754, 0.1666, 0.1611, 0.143, 0.1492, 0.1256, 0.1321, 0.1627, 0.1611, 0.143, 0.1492, 0.1256, 0.1228, 0.3212, 0.122, 0.3235, 0.1186, 0.3231, 0.122, 0.3258, 0.122, 0.328, 0.1174, 0.3282, 0.1174, 0.3259, 0.122, 0.3303, 0.122, 0.3326, 0.1189, 0.3334, 0.1174, 0.3305, 0.122, 0.3235, 0.122, 0.3258, 0.1174, 0.3259, 0.1186, 0.3231, 0.122, 0.328, 0.122, 0.3303, 0.1174, 0.3305, 0.1174, 0.3282, 0.122, 0.3326, 0.1233, 0.3374, 0.1189, 0.3334, 0.1236, 0.3212, 0.1266, 0.3235, 0.1243, 0.3235, 0.1279, 0.3254, 0.1285, 0.3285, 0.1243, 0.328, 0.1243, 0.3258, 0.127, 0.323, 0.1245, 0.3288, 0.1194, 0.3263, 0.1194, 0.3221, 0.1266, 0.3235, 0.1279, 0.3254, 0.1243, 0.3258, 0.1243, 0.3235, 0.1285, 0.3285, 0.1285, 0.3308, 0.1243, 0.3303, 0.1243, 0.328, 0.1271, 0.3339, 0.124, 0.3374, 0.1243, 0.3326, 0.1243, 0.3258, 0.1243, 0.328, 0.1221, 0.328, 0.1221, 0.3258, 0.1243, 0.3303, 0.1243, 0.3326, 0.1221, 0.3326, 0.1221, 0.3303, 0.1243, 0.3235, 0.1243, 0.3258, 0.1221, 0.3258, 0.1221, 0.3235, 0.1243, 0.328, 0.1243, 0.3303, 0.1221, 0.3303, 0.1221, 0.328, 0.1243, 0.3326, 0.1237, 0.3374, 0.1221, 0.3326, 0.1232, 0.3212, 0.1243, 0.3235, 0.1221, 0.3235, 0.1228, 0.3212, 0.122, 0.3235, 0.1186, 0.3231, 0.122, 0.3258, 0.122, 0.328, 0.1174, 0.3282, 0.1174, 0.3259, 0.122, 0.3303, 0.122, 0.3326, 0.1189, 0.3334, 0.1174, 0.3305, 0.122, 0.3235, 0.122, 0.3258, 0.1174, 0.3259, 0.1186, 0.3231, 0.122, 0.328, 0.122, 0.3303, 0.1174, 0.3305, 0.1174, 0.3282, 0.122, 0.3326, 0.1233, 0.3374, 0.1189, 0.3334, 0.1236, 0.3212, 0.1266, 0.3235, 0.1243, 0.3235, 0.1279, 0.3254, 0.1285, 0.3285, 0.1243, 0.328, 0.1243, 0.3258, 0.1285, 0.3308, 0.1271, 0.3339, 0.1243, 0.3326, 0.1243, 0.3303, 0.1266, 0.3235, 0.1279, 0.3254, 0.1243, 0.3258, 0.1243, 0.3235, 0.1285, 0.3285, 0.1285, 0.3308, 0.1243, 0.3303, 0.1243, 0.328, 0.1271, 0.3339, 0.124, 0.3374, 0.1243, 0.3326, 0.1243, 0.3258, 0.1243, 0.328, 0.1221, 0.328, 0.1221, 0.3258, 0.1243, 0.3303, 0.1243, 0.3326, 0.1221, 0.3326, 0.1221, 0.3303, 0.1243, 0.3235, 0.1243, 0.3258, 0.1221, 0.3258, 0.1221, 0.3235, 0.1243, 0.328, 0.1243, 0.3303, 0.1221, 0.3303, 0.1221, 0.328, 0.1243, 0.3326, 0.1232, 0.3349, 0.1221, 0.3326, 0.1232, 0.3212, 0.1243, 0.3235, 0.1221, 0.3235])
_ca = me_cube_001.color_attributes.new('Col', 'BYTE_COLOR', 'CORNER')
_ca.data.foreach_set('color', [1.0, 1.0, 1.0, 1.0, 1.0, 1.0, 1.0, 1.0, 1.0, 1.0, 1.0, 1.0, 1.0, 1.0, 1.0, 1.0, 1.0, 1.0, 1.0, 1.0, 1.0, 1.0, 1.0, 1.0, 1.0, 1.0, 1.0, 1.0, 1.0, 1.0, 1.0, 1.0, 1.0, 1.0, 1.0, 1.0, 1.0, 1.0, 1.0, 1.0, 1.0, 1.0, 1.0, 1.0, 1.0, 1.0, 1.0, 1.0, 1.0, 1.0, 1.0, 1.0, 1.0, 1.0, 1.0, 1.0, 1.0, 1.0, 1.0, 1.0, 1.0, 1.0, 1.0, 1.0, 1.0, 1.0, 1.0, 1.0, 1.0, 1.0, 1.0, 1.0, 1.0, 1.0, 1.0, 1.0, 1.0, 1.0, 1.0, 1.0, 1.0, 1.0, 1.0, 1.0, 1.0, 1.0, 1.0, 1.0, 1.0, 1.0, 1.0, 1.0, 1.0, 1.0, 1.0, 1.0, 1.0, 1.0, 1.0, 1.0, 1.0, 1.0, 1.0, 1.0, 1.0, 1.0, 1.0, 1.0, 1.0, 1.0, 1.0, 1.0, 1.0, 1.0, 1.0, 1.0, 1.0, 1.0, 1.0, 1.0, 1.0, 1.0, 1.0, 1.0, 1.0, 1.0, 1.0, 1.0, 1.0, 1.0, 1.0, 1.0, 1.0, 1.0, 1.0, 1.0, 1.0, 1.0, 1.0, 1.0, 1.0, 1.0, 1.0, 1.0, 1.0, 1.0, 1.0, 1.0, 1.0, 1.0, 1.0, 1.0, 1.0, 1.0, 1.0, 1.0, 1.0, 1.0, 1.0, 1.0, 1.0, 1.0, 1.0, 1.0, 1.0, 1.0, 1.0, 1.0, 1.0, 1.0, 1.0, 1.0, 1.0, 1.0, 1.0, 1.0, 1.0, 1.0, 1.0, 1.0, 1.0, 1.0, 1.0, 1.0, 1.0, 1.0, 1.0, 1.0, 1.0, 1.0, 1.0, 1.0, 1.0, 1.0, 1.0, 1.0, 1.0, 1.0, 1.0, 1.0, 1.0, 1.0, 1.0, 1.0, 1.0, 1.0, 1.0, 1.0, 1.0, 1.0, 1.0, 1.0, 1.0, 1.0, 1.0, 1.0, 1.0, 1.0, 1.0, 1.0, 1.0, 1.0, 1.0, 1.0, 1.0, 1.0, 1.0, 1.0, 1.0, 1.0, 1.0, 1.0, 1.0, 1.0, 1.0, 1.0, 1.0, 1.0, 1.0, 1.0, 1.0, 1.0, 1.0, 1.0, 1.0, 1.0, 1.0, 1.0, 1.0, 1.0, 1.0, 1.0, 1.0, 1.0, 1.0, 1.0, 1.0, 1.0, 1.0, 1.0, 1.0, 1.0, 1.0, 1.0, 1.0, 1.0, 1.0, 1.0, 1.0, 1.0, 1.0, 1.0, 1.0, 1.0, 1.0, 1.0, 1.0, 1.0, 1.0, 1.0, 1.0, 1.0, 1.0, 1.0, 1.0, 1.0, 1.0, 1.0, 0.2582, 0.008023, 0.008023, 1.0, 0.2582, 0.008023, 0.008023, 1.0, 0.2582, 0.008023, 0.008023, 1.0, 0.2582, 0.008023, 0.008023, 1.0, 0.2582, 0.008023, 0.008023, 1.0, 1.0, 1.0, 1.0, 1.0, 1.0, 1.0, 1.0, 1.0, 1.0, 1.0, 1.0, 1.0, 1.0, 1.0, 1.0, 1.0, 1.0, 1.0, 1.0, 1.0, 1.0, 1.0, 1.0, 1.0, 1.0, 1.0, 1.0, 1.0, 1.0, 1.0, 1.0, 1.0, 1.0, 1.0, 1.0, 1.0, 1.0, 1.0, 1.0, 1.0, 1.0, 1.0, 1.0, 1.0, 1.0, 1.0, 1.0, 1.0, 1.0, 1.0, 1.0, 1.0, 1.0, 1.0, 1.0, 1.0, 1.0, 1.0, 1.0, 1.0, 1.0, 1.0, 1.0, 1.0, 1.0, 1.0, 1.0, 1.0, 1.0, 1.0, 1.0, 1.0, 1.0, 1.0, 1.0, 1.0, 1.0, 1.0, 1.0, 1.0, 1.0, 1.0, 1.0, 1.0, 1.0, 1.0, 1.0, 1.0, 1.0, 1.0, 1.0, 1.0, 1.0, 1.0, 1.0, 1.0, 1.0, 1.0, 1.0, 1.0, 1.0, 1.0, 1.0, 1.0, 1.0, 1.0, 1.0, 1.0, 1.0, 1.0, 1.0, 1.0, 1.0, 1.0, 1.0, 1.0, 1.0, 1.0, 1.0, 1.0, 1.0, 1.0, 1.0, 1.0, 1.0, 1.0, 1.0, 1.0, 1.0, 1.0, 1.0, 1.0, 1.0, 1.0, 1.0, 1.0, 1.0, 1.0, 1.0, 1.0, 1.0, 1.0, 1.0, 1.0, 1.0, 1.0, 1.0, 1.0, 1.0, 1.0, 1.0, 1.0, 1.0, 1.0, 1.0, 1.0, 1.0, 1.0, 1.0, 1.0, 1.0, 1.0, 1.0, 1.0, 1.0, 1.0, 1.0, 1.0, 1.0, 1.0, 1.0, 1.0, 1.0, 1.0, 1.0, 1.0, 1.0, 1.0, 1.0, 1.0, 1.0, 1.0, 1.0, 1.0, 1.0, 1.0, 1.0, 1.0, 1.0, 1.0, 1.0, 1.0, 1.0, 1.0, 1.0, 1.0, 1.0, 1.0, 1.0, 1.0, 1.0, 1.0, 1.0, 1.0, 1.0, 1.0, 1.0, 1.0, 1.0, 1.0, 1.0, 1.0, 1.0, 1.0, 1.0, 1.0, 1.0, 1.0, 1.0, 1.0, 1.0, 1.0, 1.0, 1.0, 1.0, 1.0, 1.0, 1.0, 1.0, 1.0, 1.0, 1.0, 1.0, 1.0, 1.0, 1.0, 1.0, 1.0, 1.0, 1.0, 1.0, 1.0, 1.0, 1.0, 1.0, 1.0, 1.0, 1.0, 1.0, 1.0, 1.0, 1.0, 1.0, 1.0, 1.0, 1.0, 1.0, 1.0, 1.0, 1.0, 1.0, 1.0, 1.0, 1.0, 1.0, 1.0, 1.0, 1.0, 1.0, 1.0, 1.0, 1.0, 1.0, 1.0, 1.0, 1.0, 1.0, 1.0, 1.0, 1.0, 1.0, 1.0, 1.0, 1.0, 1.0, 1.0, 1.0, 1.0, 1.0, 1.0, 1.0, 1.0, 1.0, 1.0, 1.0, 1.0, 1.0, 1.0, 1.0, 1.0, 1.0, 1.0, 1.0, 1.0, 1.0, 1.0, 1.0, 1.0, 1.0, 1.0, 1.0, 1.0, 1.0, 1.0, 1.0, 1.0, 1.0, 1.0, 1.0, 1.0, 1.0, 1.0, 1.0, 1.0, 1.0, 1.0, 1.0, 1.0, 1.0, 1.0, 1.0, 1.0, 1.0, 1.0, 1.0, 1.0, 1.0, 1.0, 1.0, 1.0, 1.0, 1.0, 1.0, 1.0, 1.0, 1.0, 1.0, 1.0, 1.0, 1.0, 1.0, 1.0, 1.0, 1.0, 1.0, 1.0, 1.0, 1.0, 1.0, 1.0, 1.0, 1.0, 1.0, 1.0, 1.0, 1.0, 1.0, 1.0, 1.0, 1.0, 1.0, 1.0, 1.0, 1.0, 1.0, 1.0, 1.0, 1.0, 1.0, 1.0, 1.0, 1.0, 1.0, 1.0, 1.0, 1.0, 1.0, 1.0, 1.0, 1.0, 1.0, 1.0, 1.0, 1.0, 1.0, 1.0, 1.0, 1.0, 1.0, 1.0, 1.0, 1.0, 1.0, 1.0, 1.0, 1.0, 1.0, 1.0, 1.0, 1.0, 1.0, 1.0, 1.0, 1.0, 1.0, 1.0, 1.0, 1.0, 1.0, 1.0, 1.0, 1.0, 1.0, 1.0, 1.0, 1.0, 1.0, 1.0, 1.0, 1.0, 1.0, 1.0, 1.0, 1.0, 1.0, 1.0, 1.0, 1.0, 1.0, 1.0, 1.0, 1.0, 1.0, 1.0, 1.0, 1.0, 1.0, 1.0, 1.0, 1.0, 1.0, 1.0, 1.0, 1.0, 1.0, 1.0, 1.0, 1.0, 1.0, 1.0, 1.0, 1.0, 1.0, 1.0, 1.0, 1.0, 1.0, 1.0, 1.0, 1.0, 1.0, 1.0, 1.0, 1.0, 1.0, 1.0, 1.0, 1.0, 1.0, 1.0, 1.0, 1.0, 1.0, 1.0, 1.0, 1.0, 1.0, 1.0, 1.0, 1.0, 1.0, 1.0, 1.0, 1.0, 1.0, 1.0, 1.0, 1.0, 1.0, 1.0, 1.0, 1.0, 1.0, 1.0, 1.0, 1.0, 1.0, 1.0, 1.0, 1.0, 1.0, 1.0, 1.0, 1.0, 1.0, 1.0, 1.0, 1.0, 1.0, 1.0, 1.0, 1.0, 1.0, 1.0, 1.0, 1.0, 1.0, 1.0, 1.0, 1.0, 1.0, 1.0, 1.0, 1.0, 1.0, 1.0, 1.0, 1.0, 1.0, 1.0, 1.0, 1.0, 1.0, 1.0, 1.0, 1.0, 1.0, 1.0, 1.0, 1.0, 1.0, 1.0, 1.0, 1.0, 1.0, 1.0, 1.0, 1.0, 1.0, 1.0, 1.0, 1.0, 1.0, 1.0, 1.0, 1.0, 1.0, 1.0, 1.0, 1.0, 1.0, 1.0, 1.0, 1.0, 1.0, 1.0, 1.0, 1.0, 1.0, 1.0, 1.0, 1.0, 1.0, 1.0, 1.0, 1.0, 1.0, 1.0, 1.0, 1.0, 1.0, 1.0, 1.0, 1.0, 1.0, 1.0, 1.0, 1.0, 1.0, 1.0, 1.0, 1.0, 1.0, 1.0, 1.0, 1.0, 1.0, 1.0, 1.0, 1.0, 1.0, 1.0, 1.0, 1.0, 1.0, 1.0, 1.0, 1.0, 1.0, 1.0, 1.0, 1.0, 1.0, 1.0, 1.0, 1.0, 1.0, 1.0, 1.0, 1.0, 1.0, 1.0, 1.0, 1.0, 1.0, 1.0, 1.0, 1.0, 1.0, 1.0, 1.0, 1.0, 1.0, 1.0, 1.0, 1.0, 1.0, 1.0, 1.0, 1.0, 1.0, 1.0, 1.0, 1.0, 1.0, 1.0, 1.0, 1.0, 1.0, 1.0, 1.0, 1.0, 1.0, 1.0, 1.0, 1.0, 1.0, 1.0, 1.0, 1.0, 1.0, 1.0, 1.0, 1.0, 1.0, 1.0, 1.0, 1.0, 1.0, 1.0, 1.0, 1.0, 1.0, 1.0, 1.0, 1.0, 1.0, 1.0, 1.0, 1.0, 1.0, 1.0, 1.0, 1.0, 1.0, 1.0, 1.0, 1.0, 1.0, 1.0, 1.0, 1.0, 1.0, 1.0, 1.0, 1.0, 1.0, 1.0, 1.0, 1.0, 1.0, 1.0, 1.0, 1.0, 1.0, 1.0, 1.0, 1.0, 1.0, 1.0, 1.0, 1.0, 1.0, 1.0, 1.0, 1.0, 1.0, 1.0, 1.0, 1.0, 1.0, 1.0, 1.0, 1.0, 1.0, 1.0, 1.0, 1.0, 1.0, 1.0, 1.0, 1.0, 1.0, 1.0, 1.0, 1.0, 1.0, 1.0, 1.0, 1.0, 1.0, 1.0, 1.0, 1.0, 1.0, 1.0, 1.0, 1.0, 1.0, 1.0, 1.0, 1.0, 1.0, 1.0, 1.0, 1.0, 1.0, 1.0, 0.2582, 0.008023, 0.008023, 1.0, 0.2582, 0.008023, 0.008023, 1.0, 0.2582, 0.008023, 0.008023, 1.0, 0.2582, 0.008023, 0.008023, 1.0, 0.2582, 0.008023, 0.008023, 1.0, 0.2582, 0.008023, 0.008023, 1.0, 0.2582, 0.008023, 0.008023, 1.0, 0.2582, 0.008023, 0.008023, 1.0, 0.2582, 0.008023, 0.008023, 1.0, 0.2582, 0.008023, 0.008023, 1.0, 1.0, 1.0, 1.0, 1.0, 1.0, 1.0, 1.0, 1.0, 1.0, 1.0, 1.0, 1.0, 1.0, 1.0, 1.0, 1.0, 1.0, 1.0, 1.0, 1.0, 1.0, 1.0, 1.0, 1.0, 1.0, 1.0, 1.0, 1.0, 1.0, 1.0, 1.0, 1.0, 1.0, 1.0, 1.0, 1.0, 1.0, 1.0, 1.0, 1.0, 1.0, 1.0, 1.0, 1.0, 1.0, 1.0, 1.0, 1.0, 1.0, 1.0, 1.0, 1.0, 1.0, 1.0, 1.0, 1.0, 1.0, 1.0, 1.0, 1.0, 1.0, 1.0, 1.0, 1.0, 1.0, 1.0, 1.0, 1.0, 1.0, 1.0, 1.0, 1.0, 1.0, 1.0, 1.0, 1.0, 1.0, 1.0, 1.0, 1.0, 1.0, 1.0, 1.0, 1.0, 1.0, 1.0, 1.0, 1.0, 1.0, 1.0, 1.0, 1.0, 1.0, 1.0, 1.0, 1.0, 1.0, 1.0, 1.0, 1.0, 1.0, 1.0, 1.0, 1.0, 1.0, 1.0, 1.0, 1.0, 1.0, 1.0, 1.0, 1.0, 1.0, 1.0, 1.0, 1.0, 1.0, 1.0, 1.0, 1.0, 1.0, 1.0, 1.0, 1.0, 1.0, 1.0, 1.0, 1.0, 1.0, 1.0, 1.0, 1.0, 1.0, 1.0, 1.0, 1.0, 1.0, 1.0, 1.0, 1.0, 1.0, 1.0, 1.0, 1.0, 1.0, 1.0, 1.0, 1.0, 1.0, 1.0, 1.0, 1.0, 1.0, 1.0, 1.0, 1.0, 1.0, 1.0, 1.0, 1.0, 1.0, 1.0, 1.0, 1.0, 1.0, 1.0, 1.0, 1.0, 1.0, 1.0, 1.0, 1.0, 1.0, 1.0, 1.0, 1.0, 1.0, 1.0, 1.0, 1.0, 1.0, 1.0, 1.0, 1.0, 1.0, 1.0, 1.0, 1.0, 1.0, 1.0, 1.0, 1.0, 1.0, 1.0, 1.0, 1.0, 1.0, 1.0, 1.0, 1.0, 1.0, 1.0, 1.0, 1.0, 1.0, 1.0, 1.0, 1.0, 1.0, 1.0, 1.0, 1.0, 1.0, 1.0, 1.0, 1.0, 1.0, 1.0, 1.0, 1.0, 1.0, 1.0, 1.0, 1.0, 1.0, 1.0, 1.0, 1.0, 1.0, 1.0, 1.0, 1.0, 1.0, 1.0, 1.0, 1.0, 1.0, 1.0, 1.0, 1.0, 1.0, 1.0, 1.0, 1.0, 1.0, 1.0, 1.0, 1.0, 1.0, 1.0, 1.0, 1.0, 1.0, 1.0, 1.0, 1.0, 1.0, 1.0, 1.0, 1.0, 1.0, 1.0, 1.0, 1.0, 1.0, 1.0, 1.0, 1.0, 1.0, 1.0, 1.0, 1.0, 1.0, 1.0, 1.0, 1.0, 1.0, 1.0, 1.0, 1.0, 1.0, 1.0, 1.0, 1.0, 1.0, 1.0, 1.0, 1.0, 1.0, 1.0, 1.0, 1.0, 1.0, 1.0, 1.0, 1.0, 1.0, 1.0, 1.0, 1.0, 1.0, 1.0, 1.0, 1.0, 1.0, 1.0, 1.0, 1.0, 1.0, 1.0, 1.0, 1.0, 1.0, 1.0, 1.0, 1.0, 1.0, 1.0, 1.0, 1.0, 1.0, 1.0, 1.0, 1.0, 1.0, 1.0, 1.0, 1.0, 1.0, 1.0, 1.0, 1.0, 1.0, 1.0, 1.0, 1.0, 1.0, 1.0, 1.0, 1.0, 1.0, 1.0, 1.0, 1.0, 1.0, 1.0, 1.0, 1.0, 1.0, 1.0, 1.0, 1.0, 1.0, 1.0, 1.0, 1.0, 1.0, 1.0, 1.0, 1.0, 1.0, 1.0, 1.0, 1.0, 1.0, 1.0, 1.0, 1.0, 1.0, 1.0, 1.0, 1.0, 1.0, 1.0, 1.0, 1.0, 1.0, 1.0, 1.0, 1.0, 1.0, 1.0, 1.0, 1.0, 1.0, 1.0, 1.0, 1.0, 1.0, 1.0, 1.0, 1.0, 1.0, 1.0, 1.0, 1.0, 1.0, 1.0, 1.0, 1.0, 1.0, 1.0, 1.0, 1.0, 1.0, 1.0, 1.0, 1.0, 1.0, 1.0, 1.0, 1.0, 1.0, 1.0, 1.0, 1.0, 1.0, 1.0, 1.0, 1.0, 1.0, 1.0, 1.0, 1.0, 1.0, 1.0, 1.0, 1.0, 1.0, 1.0, 1.0, 1.0, 1.0, 1.0, 1.0, 1.0, 1.0, 1.0, 1.0, 1.0, 1.0, 1.0, 1.0, 1.0, 1.0, 1.0, 1.0, 1.0, 1.0, 1.0, 1.0, 1.0, 1.0, 1.0, 1.0, 1.0, 1.0, 1.0, 1.0, 1.0, 1.0, 1.0, 1.0, 1.0, 1.0, 1.0, 1.0, 1.0, 1.0, 1.0, 1.0, 1.0, 1.0, 1.0, 1.0, 1.0, 1.0, 1.0, 1.0, 1.0, 1.0, 1.0, 1.0, 1.0, 1.0, 1.0, 1.0, 1.0, 1.0, 1.0, 1.0, 1.0, 1.0, 1.0, 1.0, 1.0, 1.0, 1.0, 1.0, 1.0, 1.0, 1.0, 1.0, 1.0, 1.0, 1.0, 1.0, 1.0, 1.0, 1.0, 1.0, 1.0, 1.0, 1.0, 1.0, 1.0, 1.0, 1.0, 1.0, 1.0, 1.0, 1.0, 1.0, 1.0, 1.0, 1.0, 1.0, 1.0, 1.0, 1.0, 1.0, 1.0, 1.0, 1.0, 1.0, 1.0, 1.0, 1.0, 1.0, 1.0, 1.0, 1.0, 1.0, 1.0, 1.0, 1.0, 1.0, 1.0, 1.0, 1.0, 1.0, 1.0, 1.0, 1.0, 1.0, 1.0, 1.0, 1.0, 1.0, 1.0, 1.0, 1.0, 1.0, 1.0, 1.0, 1.0, 1.0, 1.0, 1.0, 1.0, 1.0, 1.0, 1.0, 1.0, 1.0, 1.0, 1.0, 1.0, 1.0, 1.0, 1.0, 1.0, 1.0, 1.0, 1.0, 1.0, 1.0, 1.0, 1.0, 1.0, 1.0, 1.0, 1.0, 1.0, 1.0, 1.0, 1.0, 1.0, 1.0, 1.0, 1.0, 1.0, 1.0, 1.0, 1.0, 1.0, 1.0, 1.0, 1.0, 1.0, 1.0, 1.0, 1.0, 1.0, 1.0, 1.0, 1.0, 1.0, 1.0, 1.0, 1.0, 1.0, 1.0, 1.0, 1.0, 1.0, 1.0, 1.0, 1.0, 1.0, 1.0, 1.0, 1.0, 1.0, 1.0, 1.0, 1.0, 1.0, 1.0, 1.0, 1.0, 1.0, 1.0, 1.0, 1.0, 1.0, 1.0, 1.0, 1.0, 1.0, 1.0, 1.0, 1.0, 1.0, 1.0, 1.0, 1.0, 1.0, 1.0, 1.0, 1.0, 1.0, 1.0, 1.0, 1.0, 1.0, 1.0, 1.0, 1.0, 1.0, 1.0, 1.0, 1.0, 1.0, 1.0, 1.0, 1.0, 1.0, 1.0, 1.0, 1.0, 1.0, 1.0, 1.0, 1.0, 1.0, 1.0, 1.0, 1.0, 1.0, 1.0, 1.0, 1.0, 1.0, 1.0, 1.0, 1.0, 1.0, 1.0, 1.0, 1.0, 1.0, 1.0, 1.0, 1.0, 1.0, 1.0, 1.0, 1.0, 1.0, 1.0, 1.0, 1.0, 1.0, 1.0, 1.0, 1.0, 1.0, 1.0, 1.0, 1.0, 1.0, 1.0, 1.0, 1.0, 1.0, 1.0, 1.0, 1.0, 1.0, 1.0, 1.0, 1.0, 1.0, 1.0, 1.0, 1.0, 1.0, 1.0, 1.0, 1.0, 1.0, 1.0, 1.0, 1.0, 1.0, 1.0, 1.0, 1.0, 1.0, 1.0, 1.0, 1.0, 1.0, 1.0, 1.0, 1.0, 1.0, 1.0, 1.0, 1.0, 1.0, 1.0, 1.0, 1.0, 1.0, 1.0, 1.0, 1.0, 1.0, 1.0, 1.0, 1.0, 1.0, 1.0, 1.0, 1.0, 1.0, 1.0, 1.0, 1.0, 1.0, 1.0, 1.0, 1.0, 1.0, 1.0, 1.0, 1.0, 1.0, 1.0, 1.0, 1.0, 1.0, 1.0, 1.0, 1.0, 1.0, 1.0, 1.0, 1.0, 1.0, 1.0, 1.0, 1.0, 1.0, 1.0, 1.0, 1.0, 1.0, 1.0, 1.0, 1.0, 1.0, 1.0, 1.0, 1.0, 1.0, 1.0, 1.0, 1.0, 1.0, 1.0, 1.0, 1.0, 1.0, 1.0, 1.0, 1.0, 1.0, 1.0, 1.0, 1.0, 1.0, 1.0, 1.0, 1.0, 1.0, 1.0, 1.0, 1.0, 1.0, 1.0, 1.0, 1.0, 1.0, 1.0, 1.0, 1.0, 1.0, 1.0, 1.0, 1.0, 1.0, 1.0, 1.0, 1.0, 1.0, 1.0, 1.0, 1.0, 1.0, 1.0, 1.0, 1.0, 1.0, 1.0, 1.0, 1.0, 1.0, 1.0, 1.0, 1.0, 1.0, 1.0, 1.0, 1.0, 1.0, 1.0, 1.0, 1.0, 1.0, 1.0, 1.0, 1.0, 1.0, 1.0, 1.0, 1.0, 1.0, 1.0, 1.0, 1.0, 1.0, 1.0, 1.0, 1.0, 1.0, 1.0, 1.0, 1.0, 1.0, 1.0, 1.0, 1.0, 1.0, 1.0, 1.0, 1.0, 1.0, 1.0, 1.0, 1.0, 1.0, 1.0, 1.0, 1.0, 1.0, 1.0, 1.0, 1.0, 1.0, 1.0, 1.0, 1.0, 1.0, 1.0, 1.0, 1.0, 1.0, 1.0, 1.0, 1.0, 1.0, 1.0, 1.0, 1.0, 1.0, 1.0, 1.0, 1.0, 1.0, 1.0, 1.0, 1.0, 1.0, 1.0, 1.0, 1.0, 1.0, 1.0, 1.0, 1.0, 1.0, 1.0, 1.0, 1.0, 1.0, 1.0, 1.0, 1.0, 1.0, 1.0, 1.0, 1.0, 1.0, 1.0, 1.0, 1.0, 1.0, 1.0, 1.0, 1.0, 1.0, 1.0, 1.0, 1.0, 1.0, 1.0, 1.0, 1.0, 1.0, 1.0, 1.0, 1.0, 1.0, 1.0, 1.0, 1.0, 1.0, 1.0, 1.0, 1.0, 1.0, 1.0, 1.0, 1.0, 1.0, 1.0, 1.0, 1.0, 1.0, 1.0, 1.0, 1.0, 1.0, 1.0, 1.0, 1.0, 1.0, 1.0, 1.0, 1.0, 1.0, 1.0, 1.0, 1.0, 1.0, 1.0, 1.0, 1.0, 1.0, 1.0, 1.0, 1.0, 1.0, 1.0, 1.0, 1.0, 1.0, 1.0, 1.0, 1.0, 1.0, 1.0, 1.0, 1.0, 1.0, 1.0, 1.0, 1.0, 1.0, 1.0, 1.0, 1.0, 1.0, 1.0, 1.0, 1.0, 1.0, 1.0, 1.0, 1.0, 1.0, 1.0, 1.0, 1.0, 1.0, 1.0, 1.0, 1.0, 1.0, 1.0, 1.0, 1.0, 1.0, 1.0, 1.0, 1.0, 1.0, 1.0, 1.0, 1.0, 1.0, 1.0, 1.0, 1.0, 1.0, 1.0, 1.0, 1.0, 1.0, 1.0, 1.0, 1.0, 1.0, 1.0, 1.0, 1.0, 1.0, 1.0, 1.0, 1.0, 1.0, 1.0, 1.0, 1.0, 1.0, 1.0, 1.0, 1.0, 1.0, 1.0, 1.0, 1.0, 1.0, 1.0, 1.0, 1.0, 1.0, 1.0, 1.0, 1.0, 1.0, 1.0, 1.0, 1.0, 1.0, 1.0, 1.0, 1.0, 1.0, 1.0, 1.0, 1.0, 1.0, 1.0, 1.0, 1.0, 1.0, 1.0, 1.0, 1.0, 1.0, 1.0, 1.0, 1.0, 1.0, 1.0, 1.0, 1.0, 1.0, 1.0, 1.0, 1.0, 1.0, 1.0, 1.0, 1.0, 1.0, 1.0, 1.0, 1.0, 1.0, 1.0, 1.0, 1.0, 1.0, 1.0, 1.0, 1.0, 1.0, 1.0, 1.0, 1.0, 1.0, 1.0, 1.0, 1.0, 1.0, 1.0, 1.0, 1.0, 1.0, 1.0, 1.0, 1.0, 1.0, 1.0, 1.0, 1.0, 1.0, 1.0, 1.0, 1.0, 1.0, 1.0, 1.0, 1.0, 1.0, 1.0, 1.0, 1.0, 1.0, 1.0, 1.0, 1.0, 1.0, 1.0, 1.0, 1.0, 1.0, 1.0, 1.0, 1.0, 1.0, 1.0, 1.0, 1.0, 1.0, 1.0, 1.0, 1.0, 1.0, 1.0, 1.0, 1.0, 1.0, 1.0, 1.0, 1.0, 1.0, 1.0, 1.0, 1.0, 1.0, 1.0, 1.0, 1.0, 1.0, 1.0, 1.0, 1.0, 1.0, 1.0, 1.0, 1.0, 1.0, 1.0, 1.0, 1.0, 1.0, 1.0, 1.0, 1.0, 1.0, 1.0, 1.0, 1.0, 1.0, 1.0, 1.0, 1.0, 1.0, 1.0, 1.0, 1.0, 1.0, 1.0, 1.0, 1.0, 1.0, 1.0, 1.0, 1.0, 1.0, 1.0, 1.0, 1.0, 1.0, 1.0, 1.0, 1.0, 1.0, 1.0, 1.0, 1.0, 1.0, 1.0, 1.0, 1.0, 1.0, 1.0, 1.0, 1.0, 1.0, 1.0, 1.0, 1.0, 1.0, 1.0, 1.0, 1.0, 1.0, 1.0, 1.0, 1.0, 1.0, 1.0, 1.0, 1.0, 1.0, 1.0, 1.0, 1.0, 1.0, 1.0, 1.0, 1.0, 1.0, 1.0, 1.0, 1.0, 1.0, 1.0, 1.0, 1.0, 1.0, 1.0, 1.0, 1.0, 1.0, 1.0, 1.0, 1.0, 1.0, 1.0, 1.0, 1.0, 1.0, 1.0, 1.0, 1.0, 1.0, 1.0, 1.0, 1.0, 1.0, 1.0, 1.0, 1.0, 1.0, 1.0, 1.0, 1.0, 1.0, 1.0, 1.0, 1.0, 1.0, 1.0, 1.0, 1.0, 1.0, 1.0, 1.0, 1.0, 1.0, 1.0, 1.0, 1.0, 1.0, 1.0, 1.0, 1.0, 1.0, 1.0, 1.0, 1.0, 1.0, 1.0, 1.0, 1.0, 1.0, 1.0, 1.0, 1.0, 1.0, 1.0, 1.0, 1.0, 1.0, 1.0, 1.0, 1.0, 1.0, 1.0, 1.0, 1.0, 1.0, 1.0, 1.0, 1.0, 1.0, 1.0, 1.0, 1.0, 1.0, 1.0, 1.0, 1.0, 1.0, 1.0, 1.0, 1.0, 1.0, 1.0, 1.0, 1.0, 1.0, 1.0, 1.0, 1.0, 1.0, 1.0, 1.0, 1.0, 1.0, 1.0, 1.0, 1.0, 1.0, 1.0, 1.0, 1.0, 1.0, 1.0, 1.0, 1.0, 1.0, 1.0, 1.0, 1.0, 1.0, 1.0, 1.0, 1.0, 1.0, 1.0, 1.0, 1.0, 1.0, 1.0, 1.0, 1.0, 1.0, 1.0, 1.0, 1.0, 1.0, 1.0, 1.0, 1.0, 1.0, 1.0, 1.0, 1.0, 1.0, 1.0, 1.0, 1.0, 1.0, 1.0, 1.0, 1.0, 1.0, 1.0, 1.0, 1.0, 1.0, 1.0, 1.0, 1.0, 1.0, 1.0, 1.0, 0.2582, 0.008023, 0.008023, 1.0, 0.2582, 0.008023, 0.008023, 1.0, 0.2582, 0.008023, 0.008023, 1.0, 0.2582, 0.008023, 0.008023, 1.0, 0.2582, 0.008023, 0.008023, 1.0, 1.0, 1.0, 1.0, 1.0, 1.0, 1.0, 1.0, 1.0, 1.0, 1.0, 1.0, 1.0, 1.0, 1.0, 1.0, 1.0, 1.0, 1.0, 1.0, 1.0, 1.0, 1.0, 1.0, 1.0, 1.0, 1.0, 1.0, 1.0, 1.0, 1.0, 1.0, 1.0, 1.0, 1.0, 1.0, 1.0, 1.0, 1.0, 1.0, 1.0, 1.0, 1.0, 1.0, 1.0, 1.0, 1.0, 1.0, 1.0, 1.0, 1.0, 1.0, 1.0, 1.0, 1.0, 1.0, 1.0, 1.0, 1.0, 1.0, 1.0, 1.0, 1.0, 1.0, 1.0, 1.0, 1.0, 1.0, 1.0, 1.0, 1.0, 1.0, 1.0, 1.0, 1.0, 1.0, 1.0, 1.0, 1.0, 1.0, 1.0, 1.0, 1.0, 1.0, 1.0, 1.0, 1.0, 1.0, 1.0, 1.0, 1.0, 1.0, 1.0, 1.0, 1.0, 1.0, 1.0, 1.0, 1.0, 1.0, 1.0, 1.0, 1.0, 1.0, 1.0, 1.0, 1.0, 1.0, 1.0, 1.0, 1.0, 1.0, 1.0, 1.0, 1.0, 1.0, 1.0, 1.0, 1.0, 1.0, 1.0, 1.0, 1.0, 1.0, 1.0, 1.0, 1.0, 1.0, 1.0, 1.0, 1.0, 1.0, 1.0, 1.0, 1.0, 1.0, 1.0, 1.0, 1.0, 1.0, 1.0, 1.0, 1.0, 1.0, 1.0, 1.0, 1.0, 1.0, 1.0, 1.0, 1.0, 1.0, 1.0, 1.0, 1.0, 1.0, 1.0, 1.0, 1.0, 1.0, 1.0, 1.0, 1.0, 1.0, 1.0, 1.0, 1.0, 1.0, 1.0, 1.0, 1.0, 1.0, 1.0, 1.0, 1.0, 1.0, 1.0, 1.0, 1.0, 1.0, 1.0, 1.0, 1.0, 1.0, 1.0, 1.0, 1.0, 1.0, 1.0, 1.0, 1.0, 1.0, 1.0, 1.0, 1.0, 1.0, 1.0, 1.0, 1.0, 1.0, 1.0, 1.0, 1.0, 1.0, 1.0, 1.0, 1.0, 1.0, 1.0, 1.0, 1.0, 1.0, 1.0, 1.0, 1.0, 1.0, 1.0, 1.0, 1.0, 1.0, 1.0, 1.0, 1.0, 1.0, 1.0, 1.0, 1.0, 1.0, 1.0, 1.0, 1.0, 1.0, 1.0, 1.0, 1.0, 1.0, 1.0, 1.0, 1.0, 1.0, 1.0, 1.0, 1.0, 1.0, 1.0, 1.0, 1.0, 1.0, 1.0, 1.0, 1.0, 1.0, 1.0, 1.0, 1.0, 1.0, 1.0, 1.0, 1.0, 1.0, 1.0, 1.0, 1.0, 1.0, 1.0, 1.0, 1.0, 1.0, 1.0, 1.0, 1.0, 1.0, 1.0, 1.0, 1.0, 1.0, 1.0, 1.0, 1.0, 1.0, 1.0, 1.0, 1.0, 1.0, 1.0, 1.0, 1.0, 1.0, 1.0, 1.0, 1.0, 1.0, 1.0, 1.0, 1.0, 1.0, 1.0, 1.0, 1.0, 1.0, 1.0, 1.0, 1.0, 1.0, 1.0, 1.0, 1.0, 1.0, 1.0, 1.0, 1.0, 1.0, 1.0, 1.0, 1.0, 1.0, 1.0, 1.0, 1.0, 1.0, 1.0, 1.0, 1.0, 1.0, 1.0, 1.0, 1.0, 1.0, 1.0, 1.0, 1.0, 1.0, 1.0, 1.0, 1.0, 1.0, 1.0, 1.0, 1.0, 1.0, 1.0, 1.0, 1.0, 1.0, 1.0, 1.0, 1.0, 1.0, 1.0, 1.0, 1.0, 1.0, 1.0, 1.0, 1.0, 1.0, 1.0, 1.0, 1.0, 1.0, 1.0, 1.0, 1.0, 1.0, 1.0, 1.0, 1.0, 1.0, 1.0, 1.0, 1.0, 1.0, 1.0, 1.0, 1.0, 1.0, 1.0, 1.0, 1.0, 1.0, 1.0, 1.0, 1.0, 1.0, 1.0, 1.0, 1.0, 1.0, 1.0, 1.0, 1.0, 1.0, 1.0, 1.0, 1.0, 1.0, 1.0, 1.0, 1.0, 1.0, 1.0, 1.0, 1.0, 1.0, 1.0, 1.0, 1.0, 1.0, 1.0, 1.0, 1.0, 1.0, 1.0, 1.0, 1.0, 1.0, 1.0, 1.0, 1.0, 1.0, 1.0, 1.0, 1.0, 1.0, 1.0, 1.0, 1.0, 1.0, 1.0, 1.0, 1.0, 1.0, 1.0, 1.0, 1.0, 1.0, 1.0, 1.0, 1.0, 1.0, 1.0, 1.0, 1.0, 1.0, 1.0, 1.0, 1.0, 1.0, 1.0, 1.0, 1.0, 1.0, 1.0, 1.0, 1.0, 1.0, 1.0, 1.0, 1.0, 1.0, 1.0, 1.0, 1.0, 1.0, 1.0, 1.0, 1.0, 1.0, 1.0, 1.0, 1.0, 1.0, 1.0, 1.0, 1.0, 1.0, 1.0, 1.0, 1.0, 1.0, 1.0, 1.0, 1.0, 1.0, 1.0, 1.0, 1.0, 1.0, 1.0, 1.0, 1.0, 1.0, 1.0, 1.0, 1.0, 1.0, 1.0, 1.0, 1.0, 1.0, 1.0, 1.0, 1.0, 1.0, 1.0, 1.0, 1.0, 1.0, 1.0, 1.0, 1.0, 1.0, 1.0, 1.0, 1.0, 1.0, 1.0, 1.0, 1.0, 1.0, 1.0, 1.0, 1.0, 1.0, 1.0, 1.0, 1.0, 1.0, 1.0, 1.0, 1.0, 1.0, 1.0, 1.0, 1.0, 1.0, 1.0, 1.0, 1.0, 1.0, 1.0, 1.0, 1.0, 1.0, 1.0, 1.0, 1.0, 1.0, 1.0, 1.0, 1.0, 1.0, 1.0, 1.0, 1.0, 1.0, 1.0, 1.0, 1.0, 1.0, 1.0, 1.0, 1.0, 1.0, 1.0, 1.0, 1.0, 1.0, 1.0, 1.0, 1.0, 1.0, 1.0, 1.0, 1.0, 1.0, 1.0, 1.0, 1.0, 1.0, 1.0, 1.0, 1.0, 1.0, 1.0, 1.0, 1.0, 1.0, 1.0, 1.0, 1.0, 1.0, 1.0, 1.0, 1.0, 1.0, 1.0, 1.0, 1.0, 1.0, 1.0, 1.0, 1.0, 1.0, 1.0, 1.0, 1.0, 1.0, 1.0, 1.0, 1.0, 1.0, 1.0, 1.0, 1.0, 1.0, 1.0, 1.0, 1.0, 1.0, 1.0, 1.0, 1.0, 1.0, 1.0, 1.0, 1.0, 1.0, 1.0, 1.0, 1.0, 1.0, 1.0, 1.0, 1.0, 1.0, 1.0, 1.0, 1.0, 1.0, 1.0, 1.0, 1.0, 1.0, 1.0, 1.0, 1.0, 1.0, 1.0, 1.0, 1.0, 1.0, 1.0, 1.0, 1.0, 1.0, 1.0, 1.0, 1.0, 1.0, 1.0, 1.0, 1.0, 1.0, 1.0, 1.0, 1.0, 1.0, 1.0, 1.0, 1.0, 1.0, 1.0, 1.0, 1.0, 1.0, 1.0, 1.0, 1.0, 1.0, 1.0, 1.0, 1.0, 1.0, 1.0, 1.0, 1.0, 1.0, 1.0, 1.0, 1.0, 1.0, 1.0, 1.0, 1.0, 1.0, 1.0, 1.0, 1.0, 1.0, 1.0, 1.0, 1.0, 1.0, 1.0, 1.0, 1.0, 1.0, 1.0, 1.0, 1.0, 1.0, 1.0, 1.0, 1.0, 1.0, 1.0, 1.0, 1.0, 1.0, 1.0, 1.0, 1.0, 1.0, 1.0, 1.0, 1.0, 1.0, 1.0, 1.0, 1.0, 1.0, 1.0, 1.0, 1.0, 1.0, 1.0, 1.0, 1.0, 1.0, 1.0, 1.0, 1.0, 1.0, 1.0, 1.0, 1.0, 1.0, 1.0, 1.0, 1.0, 1.0, 1.0, 1.0, 1.0, 1.0, 1.0, 1.0, 1.0, 1.0, 1.0, 1.0, 1.0, 1.0, 1.0, 1.0, 1.0, 1.0, 1.0, 0.2582, 0.008023, 0.008023, 1.0, 0.2582, 0.008023, 0.008023, 1.0, 0.2582, 0.008023, 0.008023, 1.0, 0.2582, 0.008023, 0.008023, 1.0, 0.2582, 0.008023, 0.008023, 1.0, 0.2582, 0.008023, 0.008023, 1.0, 0.2582, 0.008023, 0.008023, 1.0, 0.2582, 0.008023, 0.008023, 1.0, 0.2582, 0.008023, 0.008023, 1.0, 0.2582, 0.008023, 0.008023, 1.0, 1.0, 1.0, 1.0, 1.0, 1.0, 1.0, 1.0, 1.0, 1.0, 1.0, 1.0, 1.0, 1.0, 1.0, 1.0, 1.0, 1.0, 1.0, 1.0, 1.0, 1.0, 1.0, 1.0, 1.0, 1.0, 1.0, 1.0, 1.0, 1.0, 1.0, 1.0, 1.0, 1.0, 1.0, 1.0, 1.0, 1.0, 1.0, 1.0, 1.0, 1.0, 1.0, 1.0, 1.0, 1.0, 1.0, 1.0, 1.0, 1.0, 1.0, 1.0, 1.0, 1.0, 1.0, 1.0, 1.0, 1.0, 1.0, 1.0, 1.0, 1.0, 1.0, 1.0, 1.0, 1.0, 1.0, 1.0, 1.0, 1.0, 1.0, 1.0, 1.0, 1.0, 1.0, 1.0, 1.0, 1.0, 1.0, 1.0, 1.0, 1.0, 1.0, 1.0, 1.0, 1.0, 1.0, 1.0, 1.0, 1.0, 1.0, 1.0, 1.0, 1.0, 1.0, 1.0, 1.0, 1.0, 1.0, 1.0, 1.0, 1.0, 1.0, 1.0, 1.0, 1.0, 1.0, 1.0, 1.0, 1.0, 1.0, 1.0, 1.0, 1.0, 1.0, 1.0, 1.0, 1.0, 1.0, 1.0, 1.0, 1.0, 1.0, 1.0, 1.0, 1.0, 1.0, 1.0, 1.0, 1.0, 1.0, 1.0, 1.0, 1.0, 1.0, 1.0, 1.0, 1.0, 1.0, 1.0, 1.0, 1.0, 1.0, 1.0, 1.0, 1.0, 1.0, 1.0, 1.0, 1.0, 1.0, 1.0, 1.0, 1.0, 1.0, 1.0, 1.0, 1.0, 1.0, 1.0, 1.0, 1.0, 1.0, 1.0, 1.0, 1.0, 1.0, 1.0, 1.0, 1.0, 1.0, 1.0, 1.0, 1.0, 1.0, 1.0, 1.0, 1.0, 1.0, 1.0, 1.0, 1.0, 1.0, 1.0, 1.0, 1.0, 1.0, 1.0, 1.0, 1.0, 1.0, 1.0, 1.0, 1.0, 1.0, 1.0, 1.0, 1.0, 1.0, 1.0, 1.0, 1.0, 1.0, 1.0, 1.0, 1.0, 1.0, 1.0, 1.0, 1.0, 1.0, 1.0, 1.0, 1.0, 1.0, 1.0, 1.0, 1.0, 1.0, 1.0, 1.0, 1.0, 1.0, 1.0, 1.0, 1.0, 1.0, 1.0, 1.0, 1.0, 1.0, 1.0, 1.0, 1.0, 1.0, 1.0, 1.0, 1.0, 1.0, 1.0, 1.0, 1.0, 1.0, 1.0, 1.0, 1.0, 1.0, 1.0, 1.0, 1.0, 1.0, 1.0, 1.0, 1.0, 1.0, 1.0, 1.0, 1.0, 1.0, 1.0, 1.0, 1.0, 1.0, 1.0, 1.0, 1.0, 1.0, 1.0, 1.0, 1.0, 1.0, 1.0, 1.0, 1.0, 1.0, 1.0, 1.0, 1.0, 1.0, 1.0, 1.0, 1.0, 1.0, 1.0, 1.0, 1.0, 1.0, 1.0, 1.0, 1.0, 1.0, 1.0, 1.0, 1.0, 1.0, 1.0, 1.0, 1.0, 1.0, 1.0, 1.0, 1.0, 1.0, 1.0, 1.0, 1.0, 1.0, 1.0, 1.0, 1.0, 1.0, 1.0, 1.0, 1.0, 1.0, 1.0, 1.0, 1.0, 1.0, 1.0, 1.0, 1.0, 1.0, 1.0, 1.0, 1.0, 1.0, 1.0, 1.0, 1.0, 1.0, 1.0, 1.0, 1.0, 1.0, 1.0, 1.0, 1.0, 1.0, 1.0, 1.0, 1.0, 1.0, 1.0, 1.0, 1.0, 1.0, 1.0, 1.0, 1.0, 1.0, 1.0, 1.0, 1.0, 1.0, 1.0, 1.0, 1.0, 1.0, 1.0, 1.0, 1.0, 1.0, 1.0, 1.0, 1.0, 1.0, 1.0, 1.0, 1.0, 1.0, 1.0, 1.0, 1.0, 1.0, 1.0, 1.0, 1.0, 1.0, 1.0, 1.0, 1.0, 1.0, 1.0, 1.0, 1.0, 1.0, 1.0, 1.0, 1.0, 1.0, 1.0, 1.0, 1.0, 1.0, 1.0, 1.0, 1.0, 1.0, 1.0, 1.0, 1.0, 1.0, 1.0, 1.0, 1.0, 1.0, 1.0, 1.0, 1.0, 1.0, 1.0, 1.0, 1.0, 1.0, 1.0, 1.0, 1.0, 1.0, 1.0, 1.0, 1.0, 1.0, 1.0, 1.0, 1.0, 1.0, 1.0, 1.0, 1.0, 1.0, 1.0, 1.0, 1.0, 1.0, 1.0, 1.0, 1.0, 1.0, 1.0, 1.0, 1.0, 1.0, 1.0, 1.0, 1.0, 1.0, 1.0, 1.0, 1.0, 1.0, 1.0, 1.0, 1.0, 1.0, 1.0, 1.0, 1.0, 1.0, 1.0, 1.0, 1.0, 1.0, 1.0, 1.0, 1.0, 1.0, 1.0, 1.0, 1.0, 1.0, 1.0, 1.0, 1.0, 1.0, 1.0, 1.0, 1.0, 1.0, 1.0, 1.0, 1.0, 1.0, 1.0, 1.0, 1.0, 1.0, 1.0, 1.0, 1.0, 1.0, 1.0, 1.0, 1.0, 1.0, 1.0, 1.0, 1.0, 1.0, 1.0, 1.0, 1.0, 1.0, 1.0, 1.0, 1.0, 1.0, 1.0, 1.0, 1.0, 1.0, 1.0, 1.0, 1.0, 1.0, 1.0, 1.0, 1.0, 1.0, 1.0, 1.0, 1.0, 1.0, 1.0, 1.0, 1.0, 1.0, 1.0, 1.0, 1.0, 1.0, 1.0, 1.0, 1.0, 1.0, 1.0, 1.0, 1.0, 1.0, 1.0, 1.0, 1.0, 1.0, 1.0, 1.0, 1.0, 1.0, 1.0, 1.0, 1.0, 1.0, 1.0, 1.0, 1.0, 1.0, 1.0, 1.0, 1.0, 1.0, 1.0, 1.0, 1.0, 1.0, 1.0, 1.0, 1.0, 1.0, 1.0, 1.0, 1.0, 1.0, 1.0, 1.0, 1.0, 1.0, 1.0, 1.0, 1.0, 1.0, 1.0, 1.0, 1.0, 1.0, 1.0, 1.0, 1.0, 1.0, 1.0, 1.0, 1.0, 1.0, 1.0, 1.0, 1.0, 1.0, 1.0, 1.0, 1.0, 1.0, 1.0, 1.0, 1.0, 1.0, 1.0, 1.0, 1.0, 1.0, 1.0, 1.0, 1.0, 1.0, 1.0, 1.0, 1.0, 1.0, 1.0, 1.0, 1.0, 1.0, 1.0, 1.0, 1.0, 1.0, 1.0, 1.0, 1.0, 1.0, 1.0, 1.0, 1.0, 1.0, 1.0, 1.0, 1.0, 1.0, 1.0, 1.0, 1.0, 1.0, 1.0, 1.0, 1.0, 1.0, 1.0, 1.0, 1.0, 1.0, 1.0, 1.0, 1.0, 1.0, 1.0, 1.0, 1.0, 1.0, 1.0, 1.0, 1.0, 1.0, 1.0, 1.0, 1.0, 1.0, 1.0, 1.0, 1.0, 1.0, 1.0, 1.0, 1.0, 1.0, 1.0, 1.0, 1.0, 1.0, 1.0, 1.0, 1.0, 1.0, 1.0, 1.0, 1.0, 1.0, 1.0, 1.0, 1.0, 1.0, 1.0, 1.0, 1.0, 1.0, 1.0, 1.0, 1.0, 1.0, 1.0, 1.0, 1.0, 1.0, 1.0, 1.0, 1.0, 1.0, 1.0, 1.0, 1.0, 1.0, 1.0, 1.0, 1.0, 1.0, 1.0, 1.0, 1.0, 1.0, 1.0, 1.0, 1.0, 1.0, 1.0, 1.0, 1.0, 1.0, 1.0, 1.0, 1.0, 1.0, 1.0, 1.0, 1.0, 1.0, 1.0, 1.0, 1.0, 1.0, 1.0, 1.0, 1.0, 1.0, 1.0, 1.0, 1.0, 1.0, 1.0, 1.0, 1.0, 1.0, 1.0, 1.0, 1.0, 1.0, 1.0, 1.0, 1.0, 1.0, 1.0, 1.0, 1.0, 1.0, 1.0, 1.0, 1.0, 1.0, 1.0, 1.0, 1.0, 1.0, 1.0, 1.0, 1.0, 1.0, 1.0, 1.0, 1.0, 1.0, 1.0, 1.0, 1.0, 1.0, 1.0, 1.0, 1.0, 1.0, 1.0, 1.0, 1.0, 1.0, 1.0, 1.0, 1.0, 1.0, 1.0, 1.0, 1.0, 1.0, 1.0, 1.0, 1.0, 1.0, 1.0, 1.0, 1.0, 1.0, 1.0, 1.0, 1.0, 1.0, 1.0, 1.0, 1.0, 1.0, 1.0, 1.0, 1.0, 1.0, 1.0, 1.0, 1.0, 1.0, 1.0, 1.0, 1.0, 1.0, 1.0, 1.0, 1.0, 1.0, 1.0, 1.0, 1.0, 1.0, 1.0, 1.0, 1.0, 1.0, 1.0, 1.0, 1.0, 1.0, 1.0, 1.0, 1.0, 1.0, 1.0, 1.0, 1.0, 1.0, 1.0, 1.0, 1.0, 1.0, 1.0, 1.0, 1.0, 1.0, 1.0, 1.0, 1.0, 1.0, 1.0, 1.0, 1.0, 1.0, 1.0, 1.0, 1.0, 1.0, 1.0, 1.0, 1.0, 1.0, 1.0, 1.0, 1.0, 1.0, 1.0, 1.0, 1.0, 1.0, 1.0, 1.0, 1.0, 1.0, 1.0, 1.0, 1.0, 1.0, 1.0, 1.0, 1.0, 1.0, 1.0, 1.0, 1.0, 1.0, 1.0, 1.0, 1.0, 1.0, 1.0, 1.0, 1.0, 1.0, 1.0, 1.0, 1.0, 1.0, 1.0, 1.0, 1.0, 1.0, 1.0, 1.0, 1.0, 1.0, 1.0, 1.0, 1.0, 1.0, 1.0, 1.0, 1.0, 1.0, 1.0, 1.0, 1.0, 1.0, 1.0, 1.0, 1.0, 1.0, 1.0, 1.0, 1.0, 1.0, 1.0, 1.0, 1.0, 1.0, 1.0, 1.0, 1.0, 1.0, 1.0, 1.0, 1.0, 1.0, 1.0, 1.0, 1.0, 0.9131, 0.9823, 1.0, 1.0, 0.9131, 0.9823, 1.0, 1.0, 0.9131, 0.9823, 1.0, 1.0, 0.9131, 0.9823, 1.0, 1.0, 0.9131, 0.9823, 1.0, 1.0, 0.9131, 0.9823, 1.0, 1.0, 0.9131, 0.9823, 1.0, 1.0, 0.9131, 0.9823, 1.0, 1.0, 0.9131, 0.9823, 1.0, 1.0, 0.9131, 0.9823, 1.0, 1.0, 0.9131, 0.9823, 1.0, 1.0, 0.9131, 0.9823, 1.0, 1.0, 0.9131, 0.9823, 1.0, 1.0, 0.9131, 0.9823, 1.0, 1.0, 0.9131, 0.9823, 1.0, 1.0, 0.9131, 0.9823, 1.0, 1.0, 0.9131, 0.9823, 1.0, 1.0, 0.9131, 0.9823, 1.0, 1.0, 0.9131, 0.9823, 1.0, 1.0, 0.9131, 0.9823, 1.0, 1.0, 0.9131, 0.9823, 1.0, 1.0, 0.9131, 0.9823, 1.0, 1.0, 0.9131, 0.9823, 1.0, 1.0, 0.9131, 0.9823, 1.0, 1.0, 0.9131, 0.9823, 1.0, 1.0, 0.9131, 0.9823, 1.0, 1.0, 0.9131, 0.9823, 1.0, 1.0, 0.9131, 0.9823, 1.0, 1.0, 0.9131, 0.9823, 1.0, 1.0, 0.9131, 0.9823, 1.0, 1.0, 0.9131, 0.9823, 1.0, 1.0, 0.9131, 0.9823, 1.0, 1.0, 0.9131, 0.9823, 1.0, 1.0, 0.9131, 0.9823, 1.0, 1.0, 0.9131, 0.9823, 1.0, 1.0, 0.9131, 0.9823, 1.0, 1.0, 0.9131, 0.9823, 1.0, 1.0, 0.9131, 0.9823, 1.0, 1.0, 0.9131, 0.9823, 1.0, 1.0, 0.9131, 0.9823, 1.0, 1.0, 0.9131, 0.9823, 1.0, 1.0, 0.9131, 0.9823, 1.0, 1.0, 0.9131, 0.9823, 1.0, 1.0, 0.9131, 0.9823, 1.0, 1.0, 0.9131, 0.9823, 1.0, 1.0, 0.9131, 0.9823, 1.0, 1.0, 0.9131, 0.9823, 1.0, 1.0, 0.9131, 0.9823, 1.0, 1.0, 0.9131, 0.9823, 1.0, 1.0, 0.9131, 0.9823, 1.0, 1.0, 0.9131, 0.9823, 1.0, 1.0, 0.9131, 0.9823, 1.0, 1.0, 0.9131, 0.9823, 1.0, 1.0, 0.9131, 0.9823, 1.0, 1.0, 0.9131, 0.9823, 1.0, 1.0, 0.9131, 0.9823, 1.0, 1.0, 0.9131, 0.9823, 1.0, 1.0, 0.9131, 0.9823, 1.0, 1.0, 0.9131, 0.9823, 1.0, 1.0, 0.9131, 0.9823, 1.0, 1.0, 0.9131, 0.9823, 1.0, 1.0, 0.9131, 0.9823, 1.0, 1.0, 0.9131, 0.9823, 1.0, 1.0, 0.9131, 0.9823, 1.0, 1.0, 0.9131, 0.9823, 1.0, 1.0, 0.9131, 0.9823, 1.0, 1.0, 0.9131, 0.9823, 1.0, 1.0, 0.9131, 0.9823, 1.0, 1.0, 0.9131, 0.9823, 1.0, 1.0, 0.9131, 0.9823, 1.0, 1.0, 0.9131, 0.9823, 1.0, 1.0, 0.9131, 0.9823, 1.0, 1.0, 0.9131, 0.9823, 1.0, 1.0, 0.9131, 0.9823, 1.0, 1.0, 0.9131, 0.9823, 1.0, 1.0, 0.9131, 0.9823, 1.0, 1.0, 0.9131, 0.9823, 1.0, 1.0, 0.9131, 0.9823, 1.0, 1.0, 0.9131, 0.9823, 1.0, 1.0, 0.9131, 0.9823, 1.0, 1.0, 0.9131, 0.9823, 1.0, 1.0, 0.9131, 0.9823, 1.0, 1.0, 0.9131, 0.9823, 1.0, 1.0, 0.9131, 0.9823, 1.0, 1.0, 0.9131, 0.9823, 1.0, 1.0, 0.9131, 0.9823, 1.0, 1.0, 0.9131, 0.9823, 1.0, 1.0, 0.9131, 0.9823, 1.0, 1.0, 0.9131, 0.9823, 1.0, 1.0, 0.9131, 0.9823, 1.0, 1.0, 0.9131, 0.9823, 1.0, 1.0, 0.9131, 0.9823, 1.0, 1.0, 0.9131, 0.9823, 1.0, 1.0, 0.9131, 0.9823, 1.0, 1.0, 0.9131, 0.9823, 1.0, 1.0, 0.9131, 0.9823, 1.0, 1.0, 0.9131, 0.9823, 1.0, 1.0, 0.9131, 0.9823, 1.0, 1.0, 0.9131, 0.9823, 1.0, 1.0, 0.9131, 0.9823, 1.0, 1.0, 0.9131, 0.9823, 1.0, 1.0, 0.9131, 0.9823, 1.0, 1.0, 0.9131, 0.9823, 1.0, 1.0, 0.9131, 0.9823, 1.0, 1.0, 0.9131, 0.9823, 1.0, 1.0, 0.9131, 0.9823, 1.0, 1.0, 0.9131, 0.9823, 1.0, 1.0, 0.9131, 0.9823, 1.0, 1.0, 0.9131, 0.9823, 1.0, 1.0, 0.9131, 0.9823, 1.0, 1.0, 0.9131, 0.9823, 1.0, 1.0, 0.9131, 0.9823, 1.0, 1.0, 0.9131, 0.9823, 1.0, 1.0, 0.9131, 0.9823, 1.0, 1.0, 0.9131, 0.9823, 1.0, 1.0, 0.9131, 0.9823, 1.0, 1.0, 0.9131, 0.9823, 1.0, 1.0, 0.9131, 0.9823, 1.0, 1.0, 0.9131, 0.9823, 1.0, 1.0, 0.9131, 0.9823, 1.0, 1.0, 0.9131, 0.9823, 1.0, 1.0, 0.9131, 0.9823, 1.0, 1.0, 0.9131, 0.9823, 1.0, 1.0, 0.9131, 0.9823, 1.0, 1.0, 0.9131, 0.9823, 1.0, 1.0, 0.9131, 0.9823, 1.0, 1.0, 0.9131, 0.9823, 1.0, 1.0, 0.9131, 0.9823, 1.0, 1.0, 0.9131, 0.9823, 1.0, 1.0, 0.9131, 0.9823, 1.0, 1.0, 0.9131, 0.9823, 1.0, 1.0, 0.9131, 0.9823, 1.0])
me_cube_001.materials.append(mat_m_anglerfish)
me_cube_001.materials.append(None)
me_cube_001.use_remesh_fix_poles = True
me_cube_001.use_remesh_preserve_attributes = False
me_cube_001.use_mirror_vertex_groups = False
me_cube_001.use_paint_bone_selection = False
me_cube_001.use_paint_mask = True
me_cube_001.update()
arm_armature = bpy.data.armatures.new('Armature')  # bones are not reproduced

# ---- objects
ob_anglerfish = bpy.data.objects.new('Anglerfish', me_cube_001)
ob_anglerfish_armature = bpy.data.objects.new('Anglerfish_Armature', arm_armature)

# ---- transforms, parenting, visibility, modifiers, constraints
ob_anglerfish.parent = ob_anglerfish_armature
ob_anglerfish.matrix_parent_inverse = Matrix(((-4.371e-08, 0.0, -1.0, -0.0), (-0.0, 1.0, -0.0, -0.0), (1.0, -0.0, -4.371e-08, 0.0), (0.0, -0.0, 0.0, 1.0)))
ob_anglerfish.location = (5.174, -6.196e-07, 4.612)
ob_anglerfish.rotation_euler = (1.015e-08, 0.377, 5.319e-08)
ob_anglerfish.scale = (0.1283, 0.1283, 1.0)
ob_anglerfish.lineart.crease_threshold = 0.0
_vg = ob_anglerfish.vertex_groups.new(name='torso')
for _i, _w in zip([6, 7, 8, 9, 10, 11, 12, 17, 18, 19, 20, 23, 24, 25, 26, 27, 28, 29, 30, 31, 38, 39, 40, 41, 42, 43, 49, 50, 51, 52, 53, 54, 55, 56, 57, 58, 59, 60, 61, 62, 63, 64, 67, 68, 74, 76, 77, 78, 79, 80, 81, 82, 84, 85, 86, 87, 88, 89, 95, 96, 97, 98, 99, 156, 157, 159, 161, 162, 163, 164, 165, 166, 167, 168, 177, 178, 179, 180, 181, 182, 183, 184, 187, 188, 189, 190, 191, 192, 194, 195, 196, 197, 198, 199, 209, 210, 211, 212, 213, 214, 227, 228, 229, 230, 231, 232, 233, 234, 235, 236, 237, 238, 239, 240, 241, 245, 246, 247, 248, 249, 250, 251, 256, 257, 263, 272, 273, 276, 277, 278, 279, 280, 281, 282, 284, 285, 286, 287, 288, 294, 295, 296, 297, 298, 299, 300, 301, 302, 303, 304, 305, 306, 307, 308, 309, 310, 311, 312, 313, 314, 315, 316, 317, 318, 319, 320, 321, 322, 323, 324, 325, 326, 327, 328, 329, 330, 331, 332, 333, 334, 335, 336, 337, 338, 339, 340, 341, 342], [0.02495, 0.05947, 0.553, 0.7448, 0.7566, 0.2293, 0.1481, 0.381, 0.8367, 0.8726, 0.6756, 0.001114, 0.8138, 0.2291, 0.7963, 0.8171, 0.7872, 0.2111, 0.177, 0.1515, 0.9127, 0.882, 0.6899, 0.9139, 0.9066, 0.8092, 0.09977, 0.04502, 0.04334, 0.05821, 0.08084, 0.9092, 0.9116, 0.9121, 0.911, 0.9106, 0.9099, 0.1466, 0.7703, 0.4395, 0.8204, 0.8729, 0.08064, 0.02293, 0.002515, 0.5873, 0.685, 0.8749, 0.812, 0.6987, 0.02514, 0.07893, 0.6408, 0.7811, 0.8138, 0.8138, 0.8377, 0.8139, 0.553, 0.5893, 0.6093, 0.5883, 0.5905, 0.02534, 0.05486, 0.02664, 0.7449, 0.7569, 0.7491, 0.7377, 0.2295, 0.1312, 0.1485, 0.2357, 0.3785, 0.8227, 0.8354, 0.3566, 0.8725, 0.6559, 0.6749, 0.8647, 0.001645, 0.782, 0.782, 0.2206, 0.658, 0.5666, 0.797, 0.8179, 0.7876, 0.2116, 0.1779, 0.1524, 0.9124, 0.8863, 0.6844, 0.9148, 0.9082, 0.8085, 0.1, 0.07506, 0.04572, 0.1046, 0.04444, 0.05879, 0.08126, 0.1086, 0.07946, 0.9111, 0.9122, 0.9118, 0.9127, 0.9105, 0.9132, 0.1409, 0.7586, 0.7671, 0.09949, 0.4304, 0.8021, 0.8635, 0.07615, 0.01804, 0.009117, 0.553, 0.553, 0.5749, 0.6758, 0.8554, 0.8044, 0.6831, 0.01998, 0.07452, 0.6354, 0.7631, 0.782, 0.8109, 0.782, 0.553, 0.5898, 0.6098, 0.5885, 0.5908, 1.0, 1.0, 1.0, 1.0, 1.0, 1.0, 1.0, 1.0, 1.0, 1.0, 1.0, 1.0, 1.0, 1.0, 1.0, 1.0, 1.0, 1.0, 1.0, 1.0, 1.0, 1.0, 1.0, 1.0, 1.0, 1.0, 1.0, 1.0, 1.0, 1.0, 1.0, 1.0, 1.0, 1.0, 1.0, 1.0, 1.0, 1.0, 1.0, 1.0, 1.0, 1.0, 1.0, 1.0]): _vg.add([_i], _w, 'REPLACE')
_vg = ob_anglerfish.vertex_groups.new(name='back')
for _i, _w in zip([5, 6, 9, 10, 11, 12, 13, 14, 15, 16, 17, 18, 19, 20, 21, 22, 23, 26, 27, 28, 29, 30, 31, 32, 33, 34, 35, 36, 37, 41, 42, 43, 44, 45, 46, 48, 49, 50, 51, 52, 53, 54, 55, 56, 57, 58, 59, 61, 155, 156, 158, 159, 161, 162, 163, 164, 165, 166, 167, 168, 169, 170, 171, 172, 173, 174, 175, 176, 177, 178, 179, 180, 181, 182, 183, 184, 185, 186, 187, 194, 195, 196, 197, 198, 199, 200, 201, 202, 203, 204, 205, 207, 208, 212, 213, 214, 215, 216, 217, 218, 219, 220, 221, 222, 224, 227, 228, 229, 230, 231, 232, 233, 234, 235, 236, 237, 238, 239, 240, 241, 242, 243, 244, 246, 247], [0.9805, 0.9459, 0.1781, 0.2272, 0.7631, 0.8393, 0.9831, 0.9655, 0.9424, 0.9409, 0.007071, 0.04356, 0.07685, 0.066, 0.9825, 0.9781, 0.964, 0.1909, 0.1657, 0.1749, 0.7839, 0.82, 0.8438, 0.9834, 0.9824, 0.9749, 0.9684, 0.9542, 0.9486, 0.0538, 0.03663, 0.05357, 0.129, 0.2512, 0.08294, 0.09505, 0.8917, 0.9482, 0.9508, 0.9387, 0.9135, 0.04401, 0.0504, 0.0512, 0.04907, 0.04779, 0.04584, 0.008481, 0.9802, 0.9456, 0.9844, 0.9288, 0.1778, 0.2269, 0.233, 0.1705, 0.7628, 0.8556, 0.8389, 0.7554, 0.9827, 0.965, 0.9813, 0.9123, 0.94, 0.942, 0.9258, 0.9221, 0.006609, 0.04957, 0.04176, 0.01171, 0.07641, 0.06686, 0.06581, 0.07934, 0.9821, 0.9776, 0.9636, 0.1903, 0.165, 0.1744, 0.7834, 0.8191, 0.843, 0.9828, 0.9817, 0.9742, 0.9476, 0.9658, 0.9522, 0.02143, 0.06872, 0.05302, 0.03505, 0.05306, 0.1407, 0.2534, 0.1245, 0.2877, 0.1053, 0.0503, 0.1028, 0.1056, 0.07618, 0.8914, 0.9176, 0.9478, 0.8829, 0.9502, 0.938, 0.913, 0.8806, 0.9128, 0.04427, 0.04751, 0.04623, 0.04924, 0.04244, 0.05042, 0.729, 0.6205, 0.4302, 0.0137, 0.009125]): _vg.add([_i], _w, 'REPLACE')
_vg = ob_anglerfish.vertex_groups.new(name='tail')
for _i, _w in zip([15, 16, 35, 36, 37, 44, 45, 46, 47, 48, 159, 172, 173, 174, 175, 176, 203, 204, 205, 206, 207, 208, 215, 216, 217, 218, 219, 220, 221, 222, 223, 224, 225, 226, 242, 243, 244], [0.05677, 0.05732, 0.01265, 0.04019, 0.05099, 0.8709, 0.7476, 0.917, 0.997, 0.9046, 0.01429, 0.07195, 0.05825, 0.05712, 0.07323, 0.07559, 0.05191, 0.01774, 0.0441, 0.9928, 0.9641, 0.9309, 0.8591, 0.7455, 0.8754, 0.7109, 0.8947, 0.9497, 0.8969, 0.894, 0.9999, 0.9238, 0.9993, 0.9914, 0.2614, 0.3735, 0.5664]): _vg.add([_i], _w, 'REPLACE')
_vg = ob_anglerfish.vertex_groups.new(name='Bone')
_vg = ob_anglerfish.vertex_groups.new(name='Bone.002')
_vg = ob_anglerfish.vertex_groups.new(name='rod')
_vg.add([0, 1, 2, 3, 100, 101, 102, 103, 104, 105, 106, 107, 112, 113, 114, 115, 116, 117, 118, 119], 1.0, 'REPLACE')
_vg = ob_anglerfish.vertex_groups.new(name='rod_1')
for _i, _w in zip([0, 1, 2, 3, 8, 18, 19, 24, 38, 61, 63, 64, 76, 78, 79, 80, 84, 85, 86, 87, 88, 89, 95, 96, 97, 98, 99, 100, 101, 102, 103, 104, 105, 106, 107, 112, 113, 114, 115, 116, 117, 118, 119, 178, 179, 181, 184, 188, 189, 191, 192, 209, 246, 247, 250, 251, 272, 273, 276, 278, 279, 280, 284, 285, 286, 287, 288, 294, 295, 296, 297, 298], [1.0, 1.0, 1.0, 0.9999, 0.4026, 0.09323, 0.02599, 0.07602, 0.0129, 0.1695, 0.01191, 0.05763, 0.0203, 0.03178, 0.1204, 0.225, 0.3069, 0.1419, 0.07602, 0.07602, 0.06628, 0.07603, 0.4026, 0.37, 0.352, 0.3709, 0.369, 0.9998, 1.0, 0.9999, 1.0, 0.9953, 0.995, 0.9995, 0.9955, 0.9468, 0.8463, 0.8449, 0.9484, 0.9952, 0.9995, 0.9937, 0.9943, 0.1069, 0.09415, 0.02604, 0.03952, 0.07269, 0.07269, 0.1623, 0.0887, 0.008597, 0.1826, 0.1673, 0.005389, 0.0543, 0.4026, 0.4026, 0.01831, 0.03185, 0.1206, 0.2234, 0.3061, 0.1394, 0.07269, 0.06307, 0.0727, 0.4026, 0.3695, 0.3516, 0.3707, 0.3687]): _vg.add([_i], _w, 'REPLACE')
_vg = ob_anglerfish.vertex_groups.new(name='rod_2')
for _i, _w in zip([108, 109, 110, 111, 112, 113, 114, 115, 124, 125, 128, 129, 130, 131, 132, 133], [0.9766, 0.9763, 0.9837, 0.9839, 0.05322, 0.1537, 0.1551, 0.05162, 0.9974, 0.9728, 0.98, 0.9988, 0.9977, 0.9088, 0.9627, 0.9972]): _vg.add([_i], _w, 'REPLACE')
_vg = ob_anglerfish.vertex_groups.new(name='rod_3')
for _i, _w in zip([120, 121, 122, 123, 125, 126, 127, 131, 132, 134, 135, 136, 137, 138, 139, 141, 142, 144, 145, 146, 147], [0.9991, 0.9936, 0.9907, 0.9957, 0.00427, 0.9766, 0.99, 0.09114, 0.02453, 0.9993, 0.9997, 0.9998, 0.9995, 0.9905, 0.9772, 0.05678, 0.06317, 0.8792, 0.9034, 0.9594, 0.8199]): _vg.add([_i], _w, 'REPLACE')
_vg = ob_anglerfish.vertex_groups.new(name='rod_4')
for _i, _w in zip([4, 140, 141, 142, 143, 144, 145, 146, 147, 148, 149, 150, 151, 152, 153, 154], [1.0, 0.978, 0.9432, 0.9368, 0.981, 0.1208, 0.09662, 0.03125, 0.1801, 0.9994, 1.0, 1.0, 0.9994, 0.9923, 0.9927, 1.001]): _vg.add([_i], _w, 'REPLACE')
_vg = ob_anglerfish.vertex_groups.new(name='mouth')
for _i, _w in zip([7, 8, 9, 17, 18, 20, 24, 25, 28, 38, 39, 40, 42, 43, 54, 55, 56, 57, 58, 59, 60, 61, 62, 63, 64, 65, 66, 67, 68, 69, 70, 71, 72, 73, 74, 75, 76, 77, 78, 79, 80, 81, 82, 83, 84, 85, 86, 87, 88, 89, 90, 91, 92, 93, 94, 95, 96, 97, 98, 99, 157, 160, 161, 164, 177, 178, 179, 180, 182, 183, 188, 189, 190, 191, 192, 193, 196, 209, 210, 211, 213, 214, 236, 237, 238, 239, 240, 241, 245, 246, 247, 248, 249, 250, 251, 252, 253, 254, 255, 256, 257, 258, 259, 260, 261, 262, 263, 264, 265, 266, 267, 268, 269, 270, 271, 272, 273, 274, 275, 276, 277, 278, 279, 280, 281, 282, 283, 284, 285, 286, 287, 288, 289, 290, 291, 292, 293, 294, 295, 296, 297, 298], [1.0, 0.07854, 0.07684, 0.5899, 0.04297, 0.258, 0.1389, 1.0, 0.0249, 0.03258, 0.09472, 0.2873, 0.04446, 0.1363, 0.02812, 0.01305, 0.009498, 0.0169, 0.01973, 0.02406, 0.8461, 0.06532, 0.5481, 0.1541, 0.07707, 1.0, 1.0, 1.0, 1.0, 1.0, 1.0, 1.0, 1.0, 1.0, 1.0, 1.0, 0.3884, 0.2992, 0.09133, 0.07474, 0.1063, 1.0, 1.0, 1.0, 0.08242, 0.1024, 0.1389, 0.1389, 0.1211, 0.1389, 1.0, 1.0, 1.0, 1.0, 1.0, 0.07854, 0.07217, 0.06866, 0.07235, 0.07197, 1.0, 1.0, 0.07695, 0.0916, 0.5924, 0.04066, 0.03963, 0.6121, 0.2768, 0.2588, 0.1351, 0.1351, 1.0, 0.2069, 0.3639, 1.0, 0.02506, 0.02913, 0.08776, 0.2933, 0.04148, 0.1373, 0.02144, 0.0144, 0.01719, 0.01062, 0.02542, 0.007129, 0.8517, 0.06286, 0.06568, 0.8936, 0.5538, 0.1633, 0.07518, 1.0, 1.0, 1.0, 1.0, 1.0, 1.0, 1.0, 1.0, 1.0, 1.0, 1.0, 1.0, 1.0, 1.0, 1.0, 1.0, 1.0, 1.0, 1.0, 1.0, 0.07854, 0.07854, 1.0, 1.0, 0.3873, 0.3001, 0.09623, 0.07187, 0.1043, 1.0, 1.0, 1.0, 0.08163, 0.09966, 0.1351, 0.1172, 0.1351, 1.0, 1.0, 1.0, 1.0, 1.0, 0.07854, 0.07208, 0.06859, 0.07231, 0.07192]): _vg.add([_i], _w, 'REPLACE')
_m = ob_anglerfish.modifiers.new('Armature', 'ARMATURE')
_m.object = ob_anglerfish_armature
ob_anglerfish_armature.location = (0.0, 0.0, 0.0)
ob_anglerfish_armature.rotation_euler = (1.571, 1.571, 0.0)
ob_anglerfish_armature.show_in_front = True
ob_anglerfish_armature.lineart.crease_threshold = 0.0

# ---- collection membership
col_collection.objects.link(ob_anglerfish)
col_collection.objects.link(ob_anglerfish_armature)

# ---- scene / render settings (as saved in the file)
scene.frame_start = 1; scene.frame_end = 25; scene.frame_set(1)
scene.render.engine = 'BLENDER_EEVEE_NEXT'
scene.cycles.use_denoising = False
scene.cycles.samples = 128
scene.cycles.sampling_pattern = 'TABULATED_SOBOL'
scene.cycles.use_adaptive_sampling = False
scene.cycles.use_light_tree = False
scene.view_settings.view_transform = 'Filmic'
bpy.context.view_layer.update()

# ---- added for rendering (the .blend has no active camera and no usable light): camera, sun
cam_auto = bpy.data.cameras.new('AutoCamera')
cam_auto.lens = 50.0
cam_auto.sensor_width = 36.0
cam_auto.clip_end = 1000.0
ob_auto_camera = bpy.data.objects.new('AutoCamera', cam_auto)
scene.collection.objects.link(ob_auto_camera)
ob_auto_camera.location = (33.1471, -39.7067, 27.2194)
ob_auto_camera.rotation_euler = (1.09748, -7.21219e-08, 0.694738)
scene.camera = ob_auto_camera
light_auto_sun = bpy.data.lights.new('AutoSun', 'SUN')
light_auto_sun.energy = 3.0
light_auto_sun.angle = 0.0523599
ob_auto_sun = bpy.data.objects.new('AutoSun', light_auto_sun)
scene.collection.objects.link(ob_auto_sun)
ob_auto_sun.rotation_euler = (0.872665, 0.174533, 0.523599)
bpy.context.view_layer.update()
